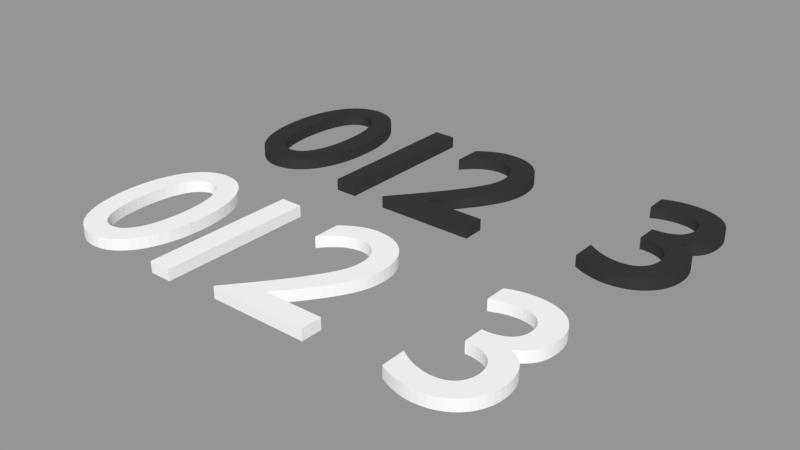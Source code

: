 # Source: 0123.blend  (saved by Blender 2.79.0; exported with 4.5.12 LTS)
import bpy
from mathutils import Matrix  # noqa: F401  (used for matrix-valued properties, if any)

bpy.ops.wm.read_factory_settings(use_empty=True)
scene = bpy.context.scene
scene.name = 'Scene'

# ---- collections
col_collection_1 = bpy.data.collections.new('Collection 1'); scene.collection.children.link(col_collection_1)

# ---- materials (node trees are filled in below, after node groups)
mat_material_003 = bpy.data.materials.new('Material.003')
mat_material_003.alpha_threshold = 0.0
mat_material_003.roughness = 0.5
mat_material_002 = bpy.data.materials.new('Material.002')
mat_material_002.alpha_threshold = 0.0
mat_material_002.roughness = 0.5
mat_material_001 = bpy.data.materials.new('Material.001')
mat_material_001.alpha_threshold = 0.0
mat_material_001.roughness = 0.5
mat_material_004 = bpy.data.materials.new('Material.004')
mat_material_004.alpha_threshold = 0.0
mat_material_004.roughness = 0.5
mat_material_000 = bpy.data.materials.new('Material.000')
mat_material_000.alpha_threshold = 0.0
mat_material_000.roughness = 0.5
mat_material_005 = bpy.data.materials.new('Material.005')
mat_material_005.alpha_threshold = 0.0
mat_material_005.roughness = 0.5
mat_material_006 = bpy.data.materials.new('Material.006')
mat_material_006.alpha_threshold = 0.0
mat_material_006.roughness = 0.5
mat_material_007 = bpy.data.materials.new('Material.007')
mat_material_007.alpha_threshold = 0.0
mat_material_007.roughness = 0.5

# ---- material node trees
mat_material_003.use_nodes = True; mat_material_003.node_tree.nodes.clear()
_N = mat_material_003.node_tree.nodes; _L = mat_material_003.node_tree.links
n0 = _N.new('ShaderNodeOutputMaterial'); n0.name = 'Material Output'; n0.location = (412, 300)
n1 = _N.new('ShaderNodeBsdfDiffuse'); n1.name = 'Diffuse BSDF'; n1.location = (-38, 472)
n1.inputs[0].default_value = (1.0, 1.0, 1.0, 1.0)
n2 = _N.new('ShaderNodeMixShader'); n2.name = 'Mix Shader'; n2.location = (192, 357)
n2.inputs[0].default_value = 0.1
n3 = _N.new('ShaderNodeBsdfAnisotropic'); n3.name = 'Glossy BSDF'; n3.location = (-35, 216)
n3.distribution = 'GGX'
n3.inputs[1].default_value = 0.4472
_L.new(n1.outputs[0], n2.inputs[1])
_L.new(n2.outputs[0], n0.inputs[0])
_L.new(n3.outputs[0], n2.inputs[2])
n0.is_active_output = True
mat_material_002.use_nodes = True; mat_material_002.node_tree.nodes.clear()
_N = mat_material_002.node_tree.nodes; _L = mat_material_002.node_tree.links
n0 = _N.new('ShaderNodeBsdfDiffuse'); n0.name = 'Diffuse BSDF'; n0.location = (-46, 471)
n0.inputs[0].default_value = (1.0, 1.0, 1.0, 1.0)
n1 = _N.new('ShaderNodeOutputMaterial'); n1.name = 'Material Output'; n1.location = (404, 236)
n2 = _N.new('ShaderNodeMixShader'); n2.name = 'Mix Shader'; n2.location = (184, 310)
n2.inputs[0].default_value = 0.1
n3 = _N.new('ShaderNodeBsdfAnisotropic'); n3.name = 'Glossy BSDF'; n3.location = (-43, 197)
n3.distribution = 'GGX'
n3.inputs[1].default_value = 0.4472
_L.new(n0.outputs[0], n2.inputs[1])
_L.new(n2.outputs[0], n1.inputs[0])
_L.new(n3.outputs[0], n2.inputs[2])
n1.is_active_output = True
mat_material_001.use_nodes = True; mat_material_001.node_tree.nodes.clear()
_N = mat_material_001.node_tree.nodes; _L = mat_material_001.node_tree.links
n0 = _N.new('ShaderNodeOutputMaterial'); n0.name = 'Material Output'; n0.location = (408, 300)
n1 = _N.new('ShaderNodeMixShader'); n1.name = 'Mix Shader'; n1.location = (188, 334)
n1.inputs[0].default_value = 0.1
n2 = _N.new('ShaderNodeBsdfDiffuse'); n2.name = 'Diffuse BSDF'; n2.location = (-42, 498)
n2.inputs[0].default_value = (1.0, 1.0, 1.0, 1.0)
n3 = _N.new('ShaderNodeBsdfAnisotropic'); n3.name = 'Glossy BSDF'; n3.location = (-37, 244)
n3.distribution = 'GGX'
n3.inputs[1].default_value = 0.4472
_L.new(n2.outputs[0], n1.inputs[1])
_L.new(n1.outputs[0], n0.inputs[0])
_L.new(n3.outputs[0], n1.inputs[2])
n0.is_active_output = True
mat_material_004.use_nodes = True; mat_material_004.node_tree.nodes.clear()
_N = mat_material_004.node_tree.nodes; _L = mat_material_004.node_tree.links
n0 = _N.new('ShaderNodeOutputMaterial'); n0.name = 'Material Output'; n0.location = (406, 252)
n1 = _N.new('ShaderNodeBsdfDiffuse'); n1.name = 'Diffuse BSDF'; n1.location = (-44, 439)
n1.inputs[0].default_value = (1.0, 1.0, 1.0, 1.0)
n2 = _N.new('ShaderNodeBsdfAnisotropic'); n2.name = 'Glossy BSDF'; n2.location = (-53, 163)
n2.distribution = 'GGX'
n2.inputs[1].default_value = 0.4472
n3 = _N.new('ShaderNodeMixShader'); n3.name = 'Mix Shader'; n3.location = (186, 292)
n3.inputs[0].default_value = 0.1
_L.new(n1.outputs[0], n3.inputs[1])
_L.new(n3.outputs[0], n0.inputs[0])
_L.new(n2.outputs[0], n3.inputs[2])
n0.is_active_output = True
mat_material_000.use_nodes = True; mat_material_000.node_tree.nodes.clear()
_N = mat_material_000.node_tree.nodes; _L = mat_material_000.node_tree.links
n0 = _N.new('ShaderNodeOutputMaterial'); n0.name = 'Material Output'; n0.location = (406, 252)
n1 = _N.new('ShaderNodeBsdfDiffuse'); n1.name = 'Diffuse BSDF'; n1.location = (-44, 439)
n1.inputs[0].default_value = (0.01298, 0.01298, 0.01298, 1.0)
n2 = _N.new('ShaderNodeBsdfAnisotropic'); n2.name = 'Glossy BSDF'; n2.location = (-53, 163)
n2.distribution = 'GGX'
n2.inputs[1].default_value = 0.4472
n3 = _N.new('ShaderNodeMixShader'); n3.name = 'Mix Shader'; n3.location = (186, 292)
n3.inputs[0].default_value = 0.1
_L.new(n1.outputs[0], n3.inputs[1])
_L.new(n3.outputs[0], n0.inputs[0])
_L.new(n2.outputs[0], n3.inputs[2])
n0.is_active_output = True
mat_material_005.use_nodes = True; mat_material_005.node_tree.nodes.clear()
_N = mat_material_005.node_tree.nodes; _L = mat_material_005.node_tree.links
n0 = _N.new('ShaderNodeOutputMaterial'); n0.name = 'Material Output'; n0.location = (404, 236)
n1 = _N.new('ShaderNodeMixShader'); n1.name = 'Mix Shader'; n1.location = (184, 310)
n1.inputs[0].default_value = 0.1
n2 = _N.new('ShaderNodeBsdfAnisotropic'); n2.name = 'Glossy BSDF'; n2.location = (-43, 197)
n2.distribution = 'GGX'
n2.inputs[1].default_value = 0.4472
n3 = _N.new('ShaderNodeBsdfDiffuse'); n3.name = 'Diffuse BSDF'; n3.location = (-46, 471)
n3.inputs[0].default_value = (0.01298, 0.01298, 0.01298, 1.0)
_L.new(n3.outputs[0], n1.inputs[1])
_L.new(n1.outputs[0], n0.inputs[0])
_L.new(n2.outputs[0], n1.inputs[2])
n0.is_active_output = True
mat_material_006.use_nodes = True; mat_material_006.node_tree.nodes.clear()
_N = mat_material_006.node_tree.nodes; _L = mat_material_006.node_tree.links
n0 = _N.new('ShaderNodeOutputMaterial'); n0.name = 'Material Output'; n0.location = (412, 300)
n1 = _N.new('ShaderNodeBsdfDiffuse'); n1.name = 'Diffuse BSDF'; n1.location = (-38, 472)
n1.inputs[0].default_value = (0.01298, 0.01298, 0.01298, 1.0)
n2 = _N.new('ShaderNodeMixShader'); n2.name = 'Mix Shader'; n2.location = (192, 357)
n2.inputs[0].default_value = 0.1
n3 = _N.new('ShaderNodeBsdfAnisotropic'); n3.name = 'Glossy BSDF'; n3.location = (-35, 216)
n3.distribution = 'GGX'
n3.inputs[1].default_value = 0.4472
_L.new(n1.outputs[0], n2.inputs[1])
_L.new(n2.outputs[0], n0.inputs[0])
_L.new(n3.outputs[0], n2.inputs[2])
n0.is_active_output = True
mat_material_007.use_nodes = True; mat_material_007.node_tree.nodes.clear()
_N = mat_material_007.node_tree.nodes; _L = mat_material_007.node_tree.links
n0 = _N.new('ShaderNodeOutputMaterial'); n0.name = 'Material Output'; n0.location = (408, 300)
n1 = _N.new('ShaderNodeMixShader'); n1.name = 'Mix Shader'; n1.location = (188, 334)
n1.inputs[0].default_value = 0.1
n2 = _N.new('ShaderNodeBsdfDiffuse'); n2.name = 'Diffuse BSDF'; n2.location = (-42, 498)
n2.inputs[0].default_value = (0.01298, 0.01298, 0.01298, 1.0)
n3 = _N.new('ShaderNodeBsdfAnisotropic'); n3.name = 'Glossy BSDF'; n3.location = (-37, 244)
n3.distribution = 'GGX'
n3.inputs[1].default_value = 0.4472
_L.new(n2.outputs[0], n1.inputs[1])
_L.new(n1.outputs[0], n0.inputs[0])
_L.new(n3.outputs[0], n1.inputs[2])
n0.is_active_output = True

# ---- meshes
me_cutext_002 = bpy.data.meshes.new('CUText.002')
me_cutext_002.from_pydata([(-0.1895, 0.2311, 0.025), (-0.178, 0.2361, 0.025), (-0.1671, 0.2406, 0.025), (-0.1567, 0.2445, 0.025), (-0.1467, 0.248, 0.025), (-0.1371, 0.251, 0.025), (-0.1277, 0.2535, 0.025), (-0.1185, 0.2556, 0.025), (-0.1095, 0.2573, 0.025), (-0.1006, 0.2586, 0.025), (-0.09163, 0.2594, 0.025), (-0.08261, 0.26, 0.025), (-0.07346, 0.2601, 0.025), (-0.05601, 0.2593, 0.025), (-0.03972, 0.257, 0.025), (-0.02464, 0.2531, 0.025), (-0.01086, 0.2477, 0.025), (0.001554, 0.2409, 0.025), (0.01254, 0.2328, 0.025), (0.02203, 0.2233, 0.025), (0.02995, 0.2126, 0.025), (0.03623, 0.2007, 0.025), (0.0408, 0.1876, 0.025), (0.0436, 0.1734, 0.025), (0.04454, 0.1581, 0.025), (0.04361, 0.1432, 0.025), (0.04079, 0.1293, 0.025), (0.03611, 0.1165, 0.025), (0.02954, 0.1049, 0.025), (0.02111, 0.09453, 0.025), (0.01079, 0.08539, 0.025), (-0.001395, 0.07754, 0.025), (-0.01546, 0.07103, 0.025), (-0.03139, 0.06589, 0.025), (-0.04921, 0.06216, 0.025), (-0.06889, 0.0599, 0.025), (-0.09046, 0.05914, 0.025), (-0.09046, -0.03086, 0.025), (-0.06721, -0.03078, 0.025), (-0.04596, -0.03292, 0.025), (-0.02672, -0.03715, 0.025), (-0.009494, -0.04331, 0.025), (0.005721, -0.05126, 0.025), (0.01892, -0.06086, 0.025), (0.03009, -0.07196, 0.025), (0.03925, -0.08442, 0.025), (0.04637, -0.09808, 0.025), (0.05146, -0.1128, 0.025), (0.05452, -0.1285, 0.025), (0.05554, -0.1449, 0.025), (0.05466, -0.1609, 0.025), (0.05205, -0.1759, 0.025), (0.04778, -0.1897, 0.025), (0.04191, -0.2025, 0.025), (0.03452, -0.2139, 0.025), (0.02567, -0.2241, 0.025), (0.01542, -0.2329, 0.025), (0.003839, -0.2403, 0.025), (-0.009004, -0.2461, 0.025), (-0.02305, -0.2504, 0.025), (-0.03822, -0.253, 0.025), (-0.05446, -0.2539, 0.025), (-0.06696, -0.2535, 0.025), (-0.07947, -0.2524, 0.025), (-0.09199, -0.2507, 0.025), (-0.1045, -0.2482, 0.025), (-0.1171, -0.2449, 0.025), (-0.1297, -0.241, 0.025), (-0.1424, -0.2363, 0.025), (-0.155, -0.2309, 0.025), (-0.1678, -0.2248, 0.025), (-0.1806, -0.2179, 0.025), (-0.1935, -0.2102, 0.025), (-0.2065, -0.2019, 0.025), (-0.2065, -0.3079, 0.025), (-0.1942, -0.3139, 0.025), (-0.182, -0.3194, 0.025), (-0.1697, -0.3245, 0.025), (-0.1575, -0.3291, 0.025), (-0.1454, -0.3332, 0.025), (-0.1332, -0.3367, 0.025), (-0.1211, -0.3398, 0.025), (-0.109, -0.3423, 0.025), (-0.09705, -0.3443, 0.025), (-0.08511, -0.3457, 0.025), (-0.07325, -0.3466, 0.025), (-0.06146, -0.3469, 0.025), (-0.03076, -0.3451, 0.025), (-0.001781, -0.34, 0.025), (0.02529, -0.3317, 0.025), (0.05028, -0.3203, 0.025), (0.07301, -0.3061, 0.025), (0.09329, -0.2891, 0.025), (0.111, -0.2696, 0.025), (0.1258, -0.2478, 0.025), (0.1377, -0.2237, 0.025), (0.1464, -0.1976, 0.025), (0.1517, -0.1696, 0.025), (0.1535, -0.1399, 0.025), (0.1529, -0.1224, 0.025), (0.151, -0.105, 0.025), (0.1478, -0.08797, 0.025), (0.1432, -0.07142, 0.025), (0.1373, -0.05553, 0.025), (0.13, -0.04049, 0.025), (0.1213, -0.02647, 0.025), (0.1112, -0.01364, 0.025), (0.09954, -0.002192, 0.025), (0.08641, 0.007706, 0.025), (0.07176, 0.01587, 0.025), (0.05554, 0.02214, 0.025), (0.07028, 0.03084, 0.025), (0.08352, 0.04, 0.025), (0.09529, 0.0497, 0.025), (0.1057, 0.06003, 0.025), (0.1146, 0.07106, 0.025), (0.1223, 0.08289, 0.025), (0.1287, 0.09559, 0.025), (0.1338, 0.1092, 0.025), (0.1377, 0.1239, 0.025), (0.1404, 0.1398, 0.025), (0.142, 0.1568, 0.025), (0.1425, 0.1751, 0.025), (0.1409, 0.2013, 0.025), (0.1361, 0.2258, 0.025), (0.1283, 0.2485, 0.025), (0.1175, 0.2693, 0.025), (0.104, 0.288, 0.025), (0.08779, 0.3046, 0.025), (0.06904, 0.319, 0.025), (0.04788, 0.331, 0.025), (0.02442, 0.3405, 0.025), (-0.001207, 0.3475, 0.025), (-0.02887, 0.3517, 0.025), (-0.05846, 0.3531, 0.025), (-0.07097, 0.3529, 0.025), (-0.08302, 0.3524, 0.025), (-0.09468, 0.3514, 0.025), (-0.106, 0.3501, 0.025), (-0.117, 0.3483, 0.025), (-0.1277, 0.3461, 0.025), (-0.1382, 0.3436, 0.025), (-0.1486, 0.3405, 0.025), (-0.1589, 0.3371, 0.025), (-0.1691, 0.3332, 0.025), (-0.1792, 0.3289, 0.025), (-0.1895, 0.3241, 0.025), (-0.1895, 0.2311, -0.025), (-0.178, 0.2361, -0.025), (-0.1671, 0.2406, -0.025), (-0.1567, 0.2445, -0.025), (-0.1467, 0.248, -0.025), (-0.1371, 0.251, -0.025), (-0.1277, 0.2535, -0.025), (-0.1185, 0.2556, -0.025), (-0.1095, 0.2573, -0.025), (-0.1006, 0.2586, -0.025), (-0.09163, 0.2594, -0.025), (-0.08261, 0.26, -0.025), (-0.07346, 0.2601, -0.025), (-0.05601, 0.2593, -0.025), (-0.03972, 0.257, -0.025), (-0.02464, 0.2531, -0.025), (-0.01086, 0.2477, -0.025), (0.001554, 0.2409, -0.025), (0.01254, 0.2328, -0.025), (0.02203, 0.2233, -0.025), (0.02995, 0.2126, -0.025), (0.03623, 0.2007, -0.025), (0.0408, 0.1876, -0.025), (0.0436, 0.1734, -0.025), (0.04454, 0.1581, -0.025), (0.04361, 0.1432, -0.025), (0.04079, 0.1293, -0.025), (0.03611, 0.1165, -0.025), (0.02954, 0.1049, -0.025), (0.02111, 0.09453, -0.025), (0.01079, 0.08539, -0.025), (-0.001395, 0.07754, -0.025), (-0.01546, 0.07103, -0.025), (-0.03139, 0.06589, -0.025), (-0.04921, 0.06216, -0.025), (-0.06889, 0.0599, -0.025), (-0.09046, 0.05914, -0.025), (-0.09046, -0.03086, -0.025), (-0.06721, -0.03078, -0.025), (-0.04596, -0.03292, -0.025), (-0.02672, -0.03715, -0.025), (-0.009494, -0.04331, -0.025), (0.005721, -0.05126, -0.025), (0.01892, -0.06086, -0.025), (0.03009, -0.07196, -0.025), (0.03925, -0.08442, -0.025), (0.04637, -0.09808, -0.025), (0.05146, -0.1128, -0.025), (0.05452, -0.1285, -0.025), (0.05554, -0.1449, -0.025), (0.05466, -0.1609, -0.025), (0.05205, -0.1759, -0.025), (0.04778, -0.1897, -0.025), (0.04191, -0.2025, -0.025), (0.03452, -0.2139, -0.025), (0.02567, -0.2241, -0.025), (0.01542, -0.2329, -0.025), (0.003839, -0.2403, -0.025), (-0.009004, -0.2461, -0.025), (-0.02305, -0.2504, -0.025), (-0.03822, -0.253, -0.025), (-0.05446, -0.2539, -0.025), (-0.06696, -0.2535, -0.025), (-0.07947, -0.2524, -0.025), (-0.09199, -0.2507, -0.025), (-0.1045, -0.2482, -0.025), (-0.1171, -0.2449, -0.025), (-0.1297, -0.241, -0.025), (-0.1424, -0.2363, -0.025), (-0.155, -0.2309, -0.025), (-0.1678, -0.2248, -0.025), (-0.1806, -0.2179, -0.025), (-0.1935, -0.2102, -0.025), (-0.2065, -0.2019, -0.025), (-0.2065, -0.3079, -0.025), (-0.1942, -0.3139, -0.025), (-0.182, -0.3194, -0.025), (-0.1697, -0.3245, -0.025), (-0.1575, -0.3291, -0.025), (-0.1454, -0.3332, -0.025), (-0.1332, -0.3367, -0.025), (-0.1211, -0.3398, -0.025), (-0.109, -0.3423, -0.025), (-0.09705, -0.3443, -0.025), (-0.08511, -0.3457, -0.025), (-0.07325, -0.3466, -0.025), (-0.06146, -0.3469, -0.025), (-0.03076, -0.3451, -0.025), (-0.001781, -0.34, -0.025), (0.02529, -0.3317, -0.025), (0.05028, -0.3203, -0.025), (0.07301, -0.3061, -0.025), (0.09329, -0.2891, -0.025), (0.111, -0.2696, -0.025), (0.1258, -0.2478, -0.025), (0.1377, -0.2237, -0.025), (0.1464, -0.1976, -0.025), (0.1517, -0.1696, -0.025), (0.1535, -0.1399, -0.025), (0.1529, -0.1224, -0.025), (0.151, -0.105, -0.025), (0.1478, -0.08797, -0.025), (0.1432, -0.07142, -0.025), (0.1373, -0.05553, -0.025), (0.13, -0.04049, -0.025), (0.1213, -0.02647, -0.025), (0.1112, -0.01364, -0.025), (0.09954, -0.002192, -0.025), (0.08641, 0.007706, -0.025), (0.07176, 0.01587, -0.025), (0.05554, 0.02214, -0.025), (0.07028, 0.03084, -0.025), (0.08352, 0.04, -0.025), (0.09529, 0.0497, -0.025), (0.1057, 0.06003, -0.025), (0.1146, 0.07106, -0.025), (0.1223, 0.08289, -0.025), (0.1287, 0.09559, -0.025), (0.1338, 0.1092, -0.025), (0.1377, 0.1239, -0.025), (0.1404, 0.1398, -0.025), (0.142, 0.1568, -0.025), (0.1425, 0.1751, -0.025), (0.1409, 0.2013, -0.025), (0.1361, 0.2258, -0.025), (0.1283, 0.2485, -0.025), (0.1175, 0.2693, -0.025), (0.104, 0.288, -0.025), (0.08779, 0.3046, -0.025), (0.06904, 0.319, -0.025), (0.04788, 0.331, -0.025), (0.02442, 0.3405, -0.025), (-0.001207, 0.3475, -0.025), (-0.02887, 0.3517, -0.025), (-0.05846, 0.3531, -0.025), (-0.07097, 0.3529, -0.025), (-0.08302, 0.3524, -0.025), (-0.09468, 0.3514, -0.025), (-0.106, 0.3501, -0.025), (-0.117, 0.3483, -0.025), (-0.1277, 0.3461, -0.025), (-0.1382, 0.3436, -0.025), (-0.1486, 0.3405, -0.025), (-0.1589, 0.3371, -0.025), (-0.1691, 0.3332, -0.025), (-0.1792, 0.3289, -0.025), (-0.1895, 0.3241, -0.025)], [], [(135, 133, 134), (136, 133, 135), (137, 133, 136), (137, 132, 133), (138, 132, 137), (139, 132, 138), (140, 132, 139), (140, 131, 132), (141, 131, 140), (142, 131, 141), (143, 131, 142), (143, 130, 131), (144, 130, 143), (145, 130, 144), (145, 129, 130), (146, 129, 145), (0, 1, 146), (1, 2, 146), (2, 3, 146), (3, 4, 146), (4, 129, 146), (4, 5, 129), (5, 6, 129), (6, 128, 129), (6, 7, 128), (7, 8, 128), (8, 127, 128), (8, 9, 127), (9, 10, 127), (10, 11, 127), (11, 126, 127), (11, 12, 126), (12, 13, 126), (13, 125, 126), (14, 125, 13), (15, 125, 14), (16, 125, 15), (16, 124, 125), (17, 124, 16), (18, 124, 17), (19, 124, 18), (19, 123, 124), (20, 123, 19), (21, 123, 20), (21, 122, 123), (22, 122, 21), (23, 122, 22), (23, 121, 122), (24, 121, 23), (25, 121, 24), (25, 120, 121), (26, 120, 25), (26, 119, 120), (27, 119, 26), (27, 118, 119), (28, 118, 27), (28, 117, 118), (29, 117, 28), (29, 116, 117), (30, 116, 29), (31, 116, 30), (31, 115, 116), (32, 115, 31), (32, 114, 115), (33, 114, 32), (34, 114, 33), (35, 114, 34), (35, 113, 114), (36, 113, 35), (37, 113, 36), (37, 112, 113), (37, 111, 112), (37, 110, 111), (37, 109, 110), (37, 108, 109), (37, 107, 108), (37, 106, 107), (37, 105, 106), (37, 38, 105), (38, 104, 105), (39, 104, 38), (40, 104, 39), (41, 104, 40), (41, 103, 104), (42, 103, 41), (43, 103, 42), (43, 102, 103), (44, 102, 43), (44, 101, 102), (45, 101, 44), (46, 101, 45), (46, 100, 101), (47, 100, 46), (47, 99, 100), (48, 99, 47), (48, 98, 99), (49, 98, 48), (49, 97, 98), (50, 97, 49), (51, 97, 50), (51, 96, 97), (52, 96, 51), (53, 96, 52), (53, 95, 96), (74, 72, 73), (54, 95, 53), (74, 71, 72), (55, 95, 54), (74, 70, 71), (55, 94, 95), (56, 94, 55), (74, 69, 70), (74, 68, 69), (57, 94, 56), (74, 67, 68), (58, 94, 57), (74, 66, 67), (74, 65, 66), (59, 94, 58), (59, 93, 94), (74, 64, 65), (60, 93, 59), (74, 63, 64), (74, 62, 63), (61, 93, 60), (74, 61, 62), (74, 93, 61), (74, 92, 93), (74, 91, 92), (74, 90, 91), (75, 90, 74), (76, 90, 75), (77, 90, 76), (77, 89, 90), (78, 89, 77), (79, 89, 78), (79, 88, 89), (80, 88, 79), (81, 88, 80), (82, 88, 81), (82, 87, 88), (83, 87, 82), (84, 87, 83), (84, 86, 87), (85, 86, 84), (282, 281, 280), (283, 282, 280), (284, 283, 280), (284, 280, 279), (285, 284, 279), (286, 285, 279), (287, 286, 279), (287, 279, 278), (288, 287, 278), (289, 288, 278), (290, 289, 278), (290, 278, 277), (291, 290, 277), (292, 291, 277), (292, 277, 276), (293, 292, 276), (147, 293, 148), (148, 293, 149), (149, 293, 150), (150, 293, 151), (151, 293, 276), (151, 276, 152), (152, 276, 153), (153, 276, 275), (153, 275, 154), (154, 275, 155), (155, 275, 274), (155, 274, 156), (156, 274, 157), (157, 274, 158), (158, 274, 273), (158, 273, 159), (159, 273, 160), (160, 273, 272), (161, 160, 272), (162, 161, 272), (163, 162, 272), (163, 272, 271), (164, 163, 271), (165, 164, 271), (166, 165, 271), (166, 271, 270), (167, 166, 270), (168, 167, 270), (168, 270, 269), (169, 168, 269), (170, 169, 269), (170, 269, 268), (171, 170, 268), (172, 171, 268), (172, 268, 267), (173, 172, 267), (173, 267, 266), (174, 173, 266), (174, 266, 265), (175, 174, 265), (175, 265, 264), (176, 175, 264), (176, 264, 263), (177, 176, 263), (178, 177, 263), (178, 263, 262), (179, 178, 262), (179, 262, 261), (180, 179, 261), (181, 180, 261), (182, 181, 261), (182, 261, 260), (183, 182, 260), (184, 183, 260), (184, 260, 259), (184, 259, 258), (184, 258, 257), (184, 257, 256), (184, 256, 255), (184, 255, 254), (184, 254, 253), (184, 253, 252), (184, 252, 185), (185, 252, 251), (186, 185, 251), (187, 186, 251), (188, 187, 251), (188, 251, 250), (189, 188, 250), (190, 189, 250), (190, 250, 249), (191, 190, 249), (191, 249, 248), (192, 191, 248), (193, 192, 248), (193, 248, 247), (194, 193, 247), (194, 247, 246), (195, 194, 246), (195, 246, 245), (196, 195, 245), (196, 245, 244), (197, 196, 244), (198, 197, 244), (198, 244, 243), (199, 198, 243), (200, 199, 243), (200, 243, 242), (221, 220, 219), (201, 200, 242), (221, 219, 218), (202, 201, 242), (221, 218, 217), (202, 242, 241), (203, 202, 241), (221, 217, 216), (221, 216, 215), (204, 203, 241), (221, 215, 214), (205, 204, 241), (221, 214, 213), (221, 213, 212), (206, 205, 241), (206, 241, 240), (221, 212, 211), (207, 206, 240), (221, 211, 210), (221, 210, 209), (208, 207, 240), (221, 209, 208), (221, 208, 240), (221, 240, 239), (221, 239, 238), (221, 238, 237), (222, 221, 237), (223, 222, 237), (224, 223, 237), (224, 237, 236), (225, 224, 236), (226, 225, 236), (226, 236, 235), (227, 226, 235), (228, 227, 235), (229, 228, 235), (229, 235, 234), (230, 229, 234), (231, 230, 234), (231, 234, 233), (232, 231, 233), (52, 51, 198, 199), (25, 24, 171, 172), (73, 72, 219, 220), (29, 28, 175, 176), (77, 76, 223, 224), (60, 59, 206, 207), (144, 143, 290, 291), (84, 83, 230, 231), (41, 40, 187, 188), (118, 117, 264, 265), (45, 44, 191, 192), (129, 128, 275, 276), (69, 68, 215, 216), (98, 97, 244, 245), (9, 8, 155, 156), (64, 63, 210, 211), (13, 12, 159, 160), (140, 139, 286, 287), (80, 79, 226, 227), (37, 36, 183, 184), (65, 64, 211, 212), (24, 23, 170, 171), (5, 4, 151, 152), (88, 87, 234, 235), (20, 19, 166, 167), (114, 113, 260, 261), (136, 135, 282, 283), (92, 91, 238, 239), (33, 32, 179, 180), (111, 110, 257, 258), (126, 125, 272, 273), (53, 52, 199, 200), (107, 106, 253, 254), (28, 27, 174, 175), (122, 121, 268, 269), (1, 0, 147, 148), (103, 102, 249, 250), (72, 71, 218, 219), (42, 41, 188, 189), (76, 75, 222, 223), (49, 48, 195, 196), (32, 31, 178, 179), (143, 142, 289, 290), (87, 86, 233, 234), (46, 45, 192, 193), (128, 127, 274, 275), (12, 11, 158, 159), (83, 82, 229, 230), (68, 67, 214, 215), (57, 56, 203, 204), (119, 118, 265, 266), (38, 37, 184, 185), (132, 131, 278, 279), (61, 60, 207, 208), (99, 98, 245, 246), (139, 138, 285, 286), (91, 90, 237, 238), (16, 15, 162, 163), (23, 22, 169, 170), (34, 33, 180, 181), (19, 18, 165, 166), (8, 7, 154, 155), (135, 134, 281, 282), (95, 94, 241, 242), (54, 53, 200, 201), (104, 103, 250, 251), (115, 114, 261, 262), (4, 3, 150, 151), (75, 74, 221, 222), (108, 107, 254, 255), (27, 26, 173, 174), (127, 126, 273, 274), (123, 122, 269, 270), (50, 49, 196, 197), (100, 99, 246, 247), (86, 85, 232, 233), (43, 42, 189, 190), (79, 78, 225, 226), (31, 30, 177, 178), (146, 145, 292, 293), (0, 146, 293, 147), (58, 57, 204, 205), (11, 10, 157, 158), (62, 61, 208, 209), (71, 70, 217, 218), (96, 95, 242, 243), (47, 46, 193, 194), (131, 130, 277, 278), (67, 66, 213, 214), (116, 115, 262, 263), (22, 21, 168, 169), (15, 14, 161, 162), (82, 81, 228, 229), (39, 38, 185, 186), (142, 141, 288, 289), (94, 93, 240, 241), (35, 34, 181, 182), (112, 111, 258, 259), (7, 6, 153, 154), (138, 137, 284, 285), (90, 89, 236, 237), (105, 104, 251, 252), (18, 17, 164, 165), (3, 2, 149, 150), (134, 133, 280, 281), (109, 108, 255, 256), (120, 119, 266, 267), (55, 54, 201, 202), (26, 25, 172, 173), (124, 123, 270, 271), (78, 77, 224, 225), (51, 50, 197, 198), (101, 100, 247, 248), (30, 29, 176, 177), (44, 43, 190, 191), (74, 73, 220, 221), (59, 58, 205, 206), (70, 69, 216, 217), (145, 144, 291, 292), (85, 84, 231, 232), (130, 129, 276, 277), (97, 96, 243, 244), (10, 9, 156, 157), (48, 47, 194, 195), (117, 116, 263, 264), (14, 13, 160, 161), (63, 62, 209, 210), (81, 80, 227, 228), (40, 39, 186, 187), (21, 20, 167, 168), (6, 5, 152, 153), (36, 35, 182, 183), (66, 65, 212, 213), (113, 112, 259, 260), (141, 140, 287, 288), (89, 88, 235, 236), (110, 109, 256, 257), (137, 136, 283, 284), (93, 92, 239, 240), (106, 105, 252, 253), (17, 16, 163, 164), (121, 120, 267, 268), (2, 1, 148, 149), (133, 132, 279, 280), (56, 55, 202, 203), (102, 101, 248, 249), (125, 124, 271, 272)])
me_cutext_002.materials.append(mat_material_003)
me_cutext_002.use_remesh_preserve_volume = False
me_cutext_002.use_remesh_preserve_attributes = False
me_cutext_002.use_mirror_vertex_groups = False
me_cutext_002.update()
me_cutext_003 = bpy.data.meshes.new('CUText.003')
me_cutext_003.from_pydata([(0.2055, -0.2252, 0.025), (-0.05551, -0.2252, 0.025), (-0.01941, -0.1817, 0.025), (0.01297, -0.1415, 0.025), (0.04174, -0.1043, 0.025), (0.06701, -0.06958, 0.025), (0.08888, -0.03708, 0.025), (0.1075, -0.006419, 0.025), (0.1229, 0.02279, 0.025), (0.1353, 0.05091, 0.025), (0.1447, 0.0783, 0.025), (0.1513, 0.1053, 0.025), (0.1552, 0.1324, 0.025), (0.1565, 0.1598, 0.025), (0.1547, 0.1905, 0.025), (0.1496, 0.2194, 0.025), (0.1413, 0.2463, 0.025), (0.1299, 0.2711, 0.025), (0.1156, 0.2935, 0.025), (0.09861, 0.3136, 0.025), (0.07904, 0.331, 0.025), (0.05708, 0.3456, 0.025), (0.03288, 0.3573, 0.025), (0.006602, 0.3658, 0.025), (-0.02158, 0.371, 0.025), (-0.05151, 0.3728, 0.025), (-0.06518, 0.3724, 0.025), (-0.07872, 0.3711, 0.025), (-0.09214, 0.3689, 0.025), (-0.1055, 0.3658, 0.025), (-0.1188, 0.3617, 0.025), (-0.132, 0.3568, 0.025), (-0.1453, 0.351, 0.025), (-0.1586, 0.3442, 0.025), (-0.1719, 0.3366, 0.025), (-0.1853, 0.3279, 0.025), (-0.1988, 0.3184, 0.025), (-0.2125, 0.3078, 0.025), (-0.2125, 0.1848, 0.025), (-0.1989, 0.2013, 0.025), (-0.1854, 0.216, 0.025), (-0.1721, 0.2287, 0.025), (-0.159, 0.2398, 0.025), (-0.1461, 0.2492, 0.025), (-0.1333, 0.2571, 0.025), (-0.1206, 0.2635, 0.025), (-0.108, 0.2685, 0.025), (-0.09551, 0.2723, 0.025), (-0.08312, 0.2749, 0.025), (-0.07079, 0.2764, 0.025), (-0.05851, 0.2768, 0.025), (-0.04214, 0.2757, 0.025), (-0.02658, 0.2726, 0.025), (-0.01197, 0.2674, 0.025), (0.001598, 0.2603, 0.025), (0.014, 0.2515, 0.025), (0.02511, 0.241, 0.025), (0.03483, 0.2289, 0.025), (0.04304, 0.2153, 0.025), (0.04963, 0.2005, 0.025), (0.05447, 0.1844, 0.025), (0.05746, 0.1671, 0.025), (0.05849, 0.1488, 0.025), (0.05815, 0.135, 0.025), (0.05715, 0.122, 0.025), (0.05549, 0.1097, 0.025), (0.05315, 0.09787, 0.025), (0.05015, 0.08638, 0.025), (0.04649, 0.07508, 0.025), (0.04215, 0.06383, 0.025), (0.03715, 0.05246, 0.025), (0.03149, 0.04083, 0.025), (0.02515, 0.02878, 0.025), (0.01815, 0.01617, 0.025), (0.01049, 0.002831, 0.025), (-0.004928, -0.02241, 0.025), (-0.022, -0.04848, 0.025), (-0.04047, -0.0752, 0.025), (-0.06007, -0.1024, 0.025), (-0.08055, -0.1297, 0.025), (-0.1016, -0.1572, 0.025), (-0.1231, -0.1844, 0.025), (-0.1446, -0.2113, 0.025), (-0.166, -0.2376, 0.025), (-0.1869, -0.2632, 0.025), (-0.2072, -0.2878, 0.025), (-0.2265, -0.3112, 0.025), (-0.2265, -0.3182, 0.025), (0.2055, -0.3182, 0.025), (0.2055, -0.2252, -0.025), (-0.05551, -0.2252, -0.025), (-0.01941, -0.1817, -0.025), (0.01297, -0.1415, -0.025), (0.04174, -0.1043, -0.025), (0.06701, -0.06958, -0.025), (0.08888, -0.03708, -0.025), (0.1075, -0.006419, -0.025), (0.1229, 0.02279, -0.025), (0.1353, 0.05091, -0.025), (0.1447, 0.0783, -0.025), (0.1513, 0.1053, -0.025), (0.1552, 0.1324, -0.025), (0.1565, 0.1598, -0.025), (0.1547, 0.1905, -0.025), (0.1496, 0.2194, -0.025), (0.1413, 0.2463, -0.025), (0.1299, 0.2711, -0.025), (0.1156, 0.2935, -0.025), (0.09861, 0.3136, -0.025), (0.07904, 0.331, -0.025), (0.05708, 0.3456, -0.025), (0.03288, 0.3573, -0.025), (0.006602, 0.3658, -0.025), (-0.02158, 0.371, -0.025), (-0.05151, 0.3728, -0.025), (-0.06518, 0.3724, -0.025), (-0.07872, 0.3711, -0.025), (-0.09214, 0.3689, -0.025), (-0.1055, 0.3658, -0.025), (-0.1188, 0.3617, -0.025), (-0.132, 0.3568, -0.025), (-0.1453, 0.351, -0.025), (-0.1586, 0.3442, -0.025), (-0.1719, 0.3366, -0.025), (-0.1853, 0.3279, -0.025), (-0.1988, 0.3184, -0.025), (-0.2125, 0.3078, -0.025), (-0.2125, 0.1848, -0.025), (-0.1989, 0.2013, -0.025), (-0.1854, 0.216, -0.025), (-0.1721, 0.2287, -0.025), (-0.159, 0.2398, -0.025), (-0.1461, 0.2492, -0.025), (-0.1333, 0.2571, -0.025), (-0.1206, 0.2635, -0.025), (-0.108, 0.2685, -0.025), (-0.09551, 0.2723, -0.025), (-0.08312, 0.2749, -0.025), (-0.07079, 0.2764, -0.025), (-0.05851, 0.2768, -0.025), (-0.04214, 0.2757, -0.025), (-0.02658, 0.2726, -0.025), (-0.01197, 0.2674, -0.025), (0.001598, 0.2603, -0.025), (0.014, 0.2515, -0.025), (0.02511, 0.241, -0.025), (0.03483, 0.2289, -0.025), (0.04304, 0.2153, -0.025), (0.04963, 0.2005, -0.025), (0.05447, 0.1844, -0.025), (0.05746, 0.1671, -0.025), (0.05849, 0.1488, -0.025), (0.05815, 0.135, -0.025), (0.05715, 0.122, -0.025), (0.05549, 0.1097, -0.025), (0.05315, 0.09787, -0.025), (0.05015, 0.08638, -0.025), (0.04649, 0.07508, -0.025), (0.04215, 0.06383, -0.025), (0.03715, 0.05246, -0.025), (0.03149, 0.04083, -0.025), (0.02515, 0.02878, -0.025), (0.01815, 0.01617, -0.025), (0.01049, 0.002831, -0.025), (-0.004928, -0.02241, -0.025), (-0.022, -0.04848, -0.025), (-0.04047, -0.0752, -0.025), (-0.06007, -0.1024, -0.025), (-0.08055, -0.1297, -0.025), (-0.1016, -0.1572, -0.025), (-0.1231, -0.1844, -0.025), (-0.1446, -0.2113, -0.025), (-0.166, -0.2376, -0.025), (-0.1869, -0.2632, -0.025), (-0.2072, -0.2878, -0.025), (-0.2265, -0.3112, -0.025), (-0.2265, -0.3182, -0.025), (0.2055, -0.3182, -0.025)], [], [(26, 24, 25), (27, 24, 26), (28, 24, 27), (28, 23, 24), (29, 23, 28), (29, 22, 23), (30, 22, 29), (31, 22, 30), (31, 21, 22), (32, 21, 31), (33, 21, 32), (33, 20, 21), (34, 20, 33), (35, 20, 34), (35, 19, 20), (36, 19, 35), (37, 19, 36), (37, 18, 19), (38, 39, 37), (39, 40, 37), (40, 41, 37), (41, 42, 37), (42, 43, 37), (43, 44, 37), (44, 45, 37), (45, 46, 37), (46, 47, 37), (47, 48, 37), (48, 49, 37), (49, 18, 37), (49, 50, 18), (50, 17, 18), (51, 17, 50), (52, 17, 51), (53, 17, 52), (53, 16, 17), (54, 16, 53), (55, 16, 54), (56, 16, 55), (56, 15, 16), (57, 15, 56), (58, 15, 57), (58, 14, 15), (59, 14, 58), (60, 14, 59), (60, 13, 14), (61, 13, 60), (62, 13, 61), (62, 12, 13), (63, 12, 62), (64, 12, 63), (64, 11, 12), (65, 11, 64), (66, 11, 65), (66, 10, 11), (67, 10, 66), (68, 10, 67), (68, 9, 10), (69, 9, 68), (70, 9, 69), (71, 9, 70), (71, 8, 9), (72, 8, 71), (73, 8, 72), (73, 7, 8), (74, 7, 73), (75, 7, 74), (75, 6, 7), (76, 6, 75), (76, 5, 6), (77, 5, 76), (77, 4, 5), (78, 4, 77), (79, 4, 78), (79, 3, 4), (80, 3, 79), (80, 2, 3), (81, 2, 80), (81, 1, 2), (82, 1, 81), (83, 1, 82), (83, 0, 1), (83, 88, 0), (84, 88, 83), (85, 88, 84), (86, 88, 85), (87, 88, 86), (115, 114, 113), (116, 115, 113), (117, 116, 113), (117, 113, 112), (118, 117, 112), (118, 112, 111), (119, 118, 111), (120, 119, 111), (120, 111, 110), (121, 120, 110), (122, 121, 110), (122, 110, 109), (123, 122, 109), (124, 123, 109), (124, 109, 108), (125, 124, 108), (126, 125, 108), (126, 108, 107), (127, 126, 128), (128, 126, 129), (129, 126, 130), (130, 126, 131), (131, 126, 132), (132, 126, 133), (133, 126, 134), (134, 126, 135), (135, 126, 136), (136, 126, 137), (137, 126, 138), (138, 126, 107), (138, 107, 139), (139, 107, 106), (140, 139, 106), (141, 140, 106), (142, 141, 106), (142, 106, 105), (143, 142, 105), (144, 143, 105), (145, 144, 105), (145, 105, 104), (146, 145, 104), (147, 146, 104), (147, 104, 103), (148, 147, 103), (149, 148, 103), (149, 103, 102), (150, 149, 102), (151, 150, 102), (151, 102, 101), (152, 151, 101), (153, 152, 101), (153, 101, 100), (154, 153, 100), (155, 154, 100), (155, 100, 99), (156, 155, 99), (157, 156, 99), (157, 99, 98), (158, 157, 98), (159, 158, 98), (160, 159, 98), (160, 98, 97), (161, 160, 97), (162, 161, 97), (162, 97, 96), (163, 162, 96), (164, 163, 96), (164, 96, 95), (165, 164, 95), (165, 95, 94), (166, 165, 94), (166, 94, 93), (167, 166, 93), (168, 167, 93), (168, 93, 92), (169, 168, 92), (169, 92, 91), (170, 169, 91), (170, 91, 90), (171, 170, 90), (172, 171, 90), (172, 90, 89), (172, 89, 177), (173, 172, 177), (174, 173, 177), (175, 174, 177), (176, 175, 177), (26, 25, 114, 115), (13, 12, 101, 102), (67, 66, 155, 156), (63, 62, 151, 152), (15, 14, 103, 104), (52, 51, 140, 141), (37, 36, 125, 126), (30, 29, 118, 119), (50, 49, 138, 139), (21, 20, 109, 110), (39, 38, 127, 128), (78, 77, 166, 167), (44, 43, 132, 133), (23, 22, 111, 112), (81, 80, 169, 170), (5, 4, 93, 94), (72, 71, 160, 161), (42, 41, 130, 131), (35, 34, 123, 124), (32, 31, 120, 121), (7, 6, 95, 96), (74, 73, 162, 163), (60, 59, 148, 149), (86, 85, 174, 175), (65, 64, 153, 154), (19, 18, 107, 108), (76, 75, 164, 165), (58, 57, 146, 147), (46, 45, 134, 135), (12, 11, 100, 101), (3, 2, 91, 92), (70, 69, 158, 159), (10, 9, 98, 99), (33, 32, 121, 122), (62, 61, 150, 151), (84, 83, 172, 173), (17, 16, 105, 106), (48, 47, 136, 137), (27, 26, 115, 116), (14, 13, 102, 103), (53, 52, 141, 142), (1, 0, 89, 90), (68, 67, 156, 157), (38, 37, 126, 127), (75, 74, 163, 164), (55, 54, 143, 144), (64, 63, 152, 153), (22, 21, 110, 111), (25, 24, 113, 114), (16, 15, 104, 105), (51, 50, 139, 140), (40, 39, 128, 129), (6, 5, 94, 95), (80, 79, 168, 169), (29, 28, 117, 118), (43, 42, 131, 132), (24, 23, 112, 113), (82, 81, 170, 171), (36, 35, 124, 125), (31, 30, 119, 120), (0, 88, 177, 89), (73, 72, 161, 162), (49, 48, 137, 138), (34, 33, 122, 123), (79, 78, 167, 168), (8, 7, 96, 97), (59, 58, 147, 148), (66, 65, 154, 155), (20, 19, 108, 109), (11, 10, 99, 100), (77, 76, 165, 166), (18, 17, 106, 107), (41, 40, 129, 130), (88, 87, 176, 177), (54, 53, 142, 143), (4, 3, 92, 93), (87, 86, 175, 176), (2, 1, 90, 91), (57, 56, 145, 146), (85, 84, 173, 174), (45, 44, 133, 134), (9, 8, 97, 98), (71, 70, 159, 160), (83, 82, 171, 172), (47, 46, 135, 136), (28, 27, 116, 117), (56, 55, 144, 145), (69, 68, 157, 158), (61, 60, 149, 150)])
me_cutext_003.materials.append(mat_material_002)
me_cutext_003.use_remesh_preserve_volume = False
me_cutext_003.use_remesh_preserve_attributes = False
me_cutext_003.use_mirror_vertex_groups = False
me_cutext_003.update()
me_cutext_001 = bpy.data.meshes.new('CUText.001')
me_cutext_001.from_pydata([(0.049, 0.341, 0.025), (-0.049, 0.341, 0.025), (-0.049, -0.341, 0.025), (0.049, -0.341, 0.025), (0.049, 0.341, -0.025), (-0.049, 0.341, -0.025), (-0.049, -0.341, -0.025), (0.049, -0.341, -0.025)], [], [(2, 0, 1), (2, 3, 0), (6, 5, 4), (6, 4, 7), (0, 3, 7, 4), (3, 2, 6, 7), (1, 0, 4, 5), (2, 1, 5, 6)])
me_cutext_001.materials.append(mat_material_001)
me_cutext_001.use_remesh_preserve_volume = False
me_cutext_001.use_remesh_preserve_attributes = False
me_cutext_001.use_mirror_vertex_groups = False
me_cutext_001.update()
me_cutext = bpy.data.meshes.new('CUText')
me_cutext.from_pydata([(0.22, 2.98e-08, 0.025), (0.2182, 0.051, 0.025), (0.2129, 0.09884, 0.025), (0.2042, 0.1433, 0.025), (0.1923, 0.1841, 0.025), (0.1773, 0.221, 0.025), (0.1595, 0.2538, 0.025), (0.1389, 0.2821, 0.025), (0.1157, 0.3059, 0.025), (0.09006, 0.3248, 0.025), (0.06213, 0.3387, 0.025), (0.03206, 0.3471, 0.025), (-5.96e-08, 0.35, 0.025), (-0.03206, 0.3471, 0.025), (-0.06213, 0.3387, 0.025), (-0.09006, 0.3248, 0.025), (-0.1157, 0.3059, 0.025), (-0.1389, 0.2821, 0.025), (-0.1595, 0.2538, 0.025), (-0.1773, 0.221, 0.025), (-0.1923, 0.1841, 0.025), (-0.2042, 0.1433, 0.025), (-0.2129, 0.09884, 0.025), (-0.2182, 0.051, 0.025), (-0.22, 2.98e-08, 0.025), (-0.2182, -0.051, 0.025), (-0.2129, -0.09884, 0.025), (-0.2042, -0.1433, 0.025), (-0.1923, -0.1841, 0.025), (-0.1773, -0.221, 0.025), (-0.1595, -0.2537, 0.025), (-0.1389, -0.2821, 0.025), (-0.1157, -0.3059, 0.025), (-0.09006, -0.3248, 0.025), (-0.06213, -0.3387, 0.025), (-0.03206, -0.3471, 0.025), (-5.96e-08, -0.35, 0.025), (0.03206, -0.3471, 0.025), (0.06213, -0.3387, 0.025), (0.09006, -0.3248, 0.025), (0.1157, -0.3059, 0.025), (0.1389, -0.2821, 0.025), (0.1595, -0.2537, 0.025), (0.1773, -0.221, 0.025), (0.1923, -0.1841, 0.025), (0.2042, -0.1433, 0.025), (0.2129, -0.09884, 0.025), (0.2182, -0.051, 0.025), (0.122, 2.98e-08, 0.025), (0.1211, -0.03867, 0.025), (0.1182, -0.07459, 0.025), (0.1136, -0.1077, 0.025), (0.1073, -0.1377, 0.025), (0.0992, -0.1647, 0.025), (0.0895, -0.1885, 0.025), (0.07822, -0.2089, 0.025), (0.06541, -0.2259, 0.025), (0.05112, -0.2393, 0.025), (0.03543, -0.2491, 0.025), (0.01837, -0.255, 0.025), (-5.96e-08, -0.257, 0.025), (-0.01837, -0.255, 0.025), (-0.03543, -0.2491, 0.025), (-0.05113, -0.2393, 0.025), (-0.06541, -0.2259, 0.025), (-0.07822, -0.2089, 0.025), (-0.0895, -0.1885, 0.025), (-0.0992, -0.1647, 0.025), (-0.1073, -0.1377, 0.025), (-0.1136, -0.1077, 0.025), (-0.1182, -0.07459, 0.025), (-0.1211, -0.03867, 0.025), (-0.122, 2.98e-08, 0.025), (-0.1211, 0.03867, 0.025), (-0.1182, 0.07459, 0.025), (-0.1136, 0.1077, 0.025), (-0.1073, 0.1377, 0.025), (-0.0992, 0.1647, 0.025), (-0.0895, 0.1885, 0.025), (-0.07822, 0.2089, 0.025), (-0.06541, 0.2259, 0.025), (-0.05113, 0.2393, 0.025), (-0.03543, 0.2491, 0.025), (-0.01837, 0.255, 0.025), (-5.96e-08, 0.257, 0.025), (0.01837, 0.255, 0.025), (0.03543, 0.2491, 0.025), (0.05112, 0.2393, 0.025), (0.06541, 0.2259, 0.025), (0.07822, 0.2089, 0.025), (0.0895, 0.1885, 0.025), (0.0992, 0.1647, 0.025), (0.1073, 0.1377, 0.025), (0.1136, 0.1077, 0.025), (0.1182, 0.07459, 0.025), (0.1211, 0.03867, 0.025), (0.22, 2.98e-08, -0.025), (0.2182, 0.051, -0.025), (0.2129, 0.09884, -0.025), (0.2042, 0.1433, -0.025), (0.1923, 0.1841, -0.025), (0.1773, 0.221, -0.025), (0.1595, 0.2538, -0.025), (0.1389, 0.2821, -0.025), (0.1157, 0.3059, -0.025), (0.09006, 0.3248, -0.025), (0.06213, 0.3387, -0.025), (0.03206, 0.3471, -0.025), (-5.96e-08, 0.35, -0.025), (-0.03206, 0.3471, -0.025), (-0.06213, 0.3387, -0.025), (-0.09006, 0.3248, -0.025), (-0.1157, 0.3059, -0.025), (-0.1389, 0.2821, -0.025), (-0.1595, 0.2538, -0.025), (-0.1773, 0.221, -0.025), (-0.1923, 0.1841, -0.025), (-0.2042, 0.1433, -0.025), (-0.2129, 0.09884, -0.025), (-0.2182, 0.051, -0.025), (-0.22, 2.98e-08, -0.025), (-0.2182, -0.051, -0.025), (-0.2129, -0.09884, -0.025), (-0.2042, -0.1433, -0.025), (-0.1923, -0.1841, -0.025), (-0.1773, -0.221, -0.025), (-0.1595, -0.2537, -0.025), (-0.1389, -0.2821, -0.025), (-0.1157, -0.3059, -0.025), (-0.09006, -0.3248, -0.025), (-0.06213, -0.3387, -0.025), (-0.03206, -0.3471, -0.025), (-5.96e-08, -0.35, -0.025), (0.03206, -0.3471, -0.025), (0.06213, -0.3387, -0.025), (0.09006, -0.3248, -0.025), (0.1157, -0.3059, -0.025), (0.1389, -0.2821, -0.025), (0.1595, -0.2537, -0.025), (0.1773, -0.221, -0.025), (0.1923, -0.1841, -0.025), (0.2042, -0.1433, -0.025), (0.2129, -0.09884, -0.025), (0.2182, -0.051, -0.025), (0.122, 2.98e-08, -0.025), (0.1211, -0.03867, -0.025), (0.1182, -0.07459, -0.025), (0.1136, -0.1077, -0.025), (0.1073, -0.1377, -0.025), (0.0992, -0.1647, -0.025), (0.0895, -0.1885, -0.025), (0.07822, -0.2089, -0.025), (0.06541, -0.2259, -0.025), (0.05112, -0.2393, -0.025), (0.03543, -0.2491, -0.025), (0.01837, -0.255, -0.025), (-5.96e-08, -0.257, -0.025), (-0.01837, -0.255, -0.025), (-0.03543, -0.2491, -0.025), (-0.05113, -0.2393, -0.025), (-0.06541, -0.2259, -0.025), (-0.07822, -0.2089, -0.025), (-0.0895, -0.1885, -0.025), (-0.0992, -0.1647, -0.025), (-0.1073, -0.1377, -0.025), (-0.1136, -0.1077, -0.025), (-0.1182, -0.07459, -0.025), (-0.1211, -0.03867, -0.025), (-0.122, 2.98e-08, -0.025), (-0.1211, 0.03867, -0.025), (-0.1182, 0.07459, -0.025), (-0.1136, 0.1077, -0.025), (-0.1073, 0.1377, -0.025), (-0.0992, 0.1647, -0.025), (-0.0895, 0.1885, -0.025), (-0.07822, 0.2089, -0.025), (-0.06541, 0.2259, -0.025), (-0.05113, 0.2393, -0.025), (-0.03543, 0.2491, -0.025), (-0.01837, 0.255, -0.025), (-5.96e-08, 0.257, -0.025), (0.01837, 0.255, -0.025), (0.03543, 0.2491, -0.025), (0.05112, 0.2393, -0.025), (0.06541, 0.2259, -0.025), (0.07822, 0.2089, -0.025), (0.0895, 0.1885, -0.025), (0.0992, 0.1647, -0.025), (0.1073, 0.1377, -0.025), (0.1136, 0.1077, -0.025), (0.1182, 0.07459, -0.025), (0.1211, 0.03867, -0.025)], [], [(13, 11, 12), (13, 10, 11), (14, 10, 13), (14, 9, 10), (15, 9, 14), (15, 8, 9), (16, 8, 15), (17, 8, 16), (17, 7, 8), (18, 7, 17), (18, 84, 7), (84, 6, 7), (18, 83, 84), (85, 6, 84), (18, 82, 83), (86, 6, 85), (19, 82, 18), (86, 5, 6), (19, 81, 82), (87, 5, 86), (19, 80, 81), (88, 5, 87), (19, 79, 80), (89, 5, 88), (20, 79, 19), (89, 4, 5), (20, 78, 79), (90, 4, 89), (20, 77, 78), (91, 4, 90), (21, 77, 20), (91, 3, 4), (21, 76, 77), (92, 3, 91), (22, 76, 21), (92, 2, 3), (22, 75, 76), (93, 2, 92), (22, 74, 75), (94, 2, 93), (23, 74, 22), (94, 1, 2), (23, 73, 74), (95, 1, 94), (24, 73, 23), (95, 0, 1), (24, 72, 73), (48, 0, 95), (25, 72, 24), (25, 71, 72), (49, 0, 48), (49, 47, 0), (25, 70, 71), (50, 47, 49), (26, 70, 25), (50, 46, 47), (26, 69, 70), (51, 46, 50), (27, 69, 26), (51, 45, 46), (52, 45, 51), (27, 68, 69), (53, 45, 52), (27, 67, 68), (28, 67, 27), (53, 44, 45), (54, 44, 53), (28, 66, 67), (29, 66, 28), (54, 43, 44), (55, 43, 54), (29, 65, 66), (56, 43, 55), (29, 64, 65), (30, 64, 29), (56, 42, 43), (57, 42, 56), (30, 63, 64), (58, 42, 57), (30, 62, 63), (59, 42, 58), (30, 61, 62), (31, 61, 30), (59, 41, 42), (60, 41, 59), (31, 60, 61), (31, 41, 60), (32, 41, 31), (32, 40, 41), (33, 40, 32), (33, 39, 40), (34, 39, 33), (34, 38, 39), (35, 38, 34), (35, 37, 38), (36, 37, 35), (109, 108, 107), (109, 107, 106), (110, 109, 106), (110, 106, 105), (111, 110, 105), (111, 105, 104), (112, 111, 104), (113, 112, 104), (113, 104, 103), (114, 113, 103), (114, 103, 180), (180, 103, 102), (114, 180, 179), (181, 180, 102), (114, 179, 178), (182, 181, 102), (115, 114, 178), (182, 102, 101), (115, 178, 177), (183, 182, 101), (115, 177, 176), (184, 183, 101), (115, 176, 175), (185, 184, 101), (116, 115, 175), (185, 101, 100), (116, 175, 174), (186, 185, 100), (116, 174, 173), (187, 186, 100), (117, 116, 173), (187, 100, 99), (117, 173, 172), (188, 187, 99), (118, 117, 172), (188, 99, 98), (118, 172, 171), (189, 188, 98), (118, 171, 170), (190, 189, 98), (119, 118, 170), (190, 98, 97), (119, 170, 169), (191, 190, 97), (120, 119, 169), (191, 97, 96), (120, 169, 168), (144, 191, 96), (121, 120, 168), (121, 168, 167), (145, 144, 96), (145, 96, 143), (121, 167, 166), (146, 145, 143), (122, 121, 166), (146, 143, 142), (122, 166, 165), (147, 146, 142), (123, 122, 165), (147, 142, 141), (148, 147, 141), (123, 165, 164), (149, 148, 141), (123, 164, 163), (124, 123, 163), (149, 141, 140), (150, 149, 140), (124, 163, 162), (125, 124, 162), (150, 140, 139), (151, 150, 139), (125, 162, 161), (152, 151, 139), (125, 161, 160), (126, 125, 160), (152, 139, 138), (153, 152, 138), (126, 160, 159), (154, 153, 138), (126, 159, 158), (155, 154, 138), (126, 158, 157), (127, 126, 157), (155, 138, 137), (156, 155, 137), (127, 157, 156), (127, 156, 137), (128, 127, 137), (128, 137, 136), (129, 128, 136), (129, 136, 135), (130, 129, 135), (130, 135, 134), (131, 130, 134), (131, 134, 133), (132, 131, 133), (26, 25, 121, 122), (13, 12, 108, 109), (63, 62, 158, 159), (67, 66, 162, 163), (52, 51, 147, 148), (15, 14, 110, 111), (37, 36, 132, 133), (30, 29, 125, 126), (50, 49, 145, 146), (21, 20, 116, 117), (39, 38, 134, 135), (91, 90, 186, 187), (78, 77, 173, 174), (44, 43, 139, 140), (23, 22, 118, 119), (81, 80, 176, 177), (72, 71, 167, 168), (5, 4, 100, 101), (42, 41, 137, 138), (35, 34, 130, 131), (32, 31, 127, 128), (60, 59, 155, 156), (74, 73, 169, 170), (7, 6, 102, 103), (65, 64, 160, 161), (19, 18, 114, 115), (86, 85, 181, 182), (58, 57, 153, 154), (76, 75, 171, 172), (46, 45, 141, 142), (12, 11, 107, 108), (70, 69, 165, 166), (3, 2, 98, 99), (33, 32, 128, 129), (89, 88, 184, 185), (10, 9, 105, 106), (62, 61, 157, 158), (48, 95, 191, 144), (84, 83, 179, 180), (17, 16, 112, 113), (95, 94, 190, 191), (27, 26, 122, 123), (53, 52, 148, 149), (93, 92, 188, 189), (14, 13, 109, 110), (68, 67, 163, 164), (1, 0, 96, 97), (38, 37, 133, 134), (55, 54, 150, 151), (75, 74, 170, 171), (64, 63, 159, 160), (22, 21, 117, 118), (25, 24, 120, 121), (51, 50, 146, 147), (16, 15, 111, 112), (40, 39, 135, 136), (6, 5, 101, 102), (29, 28, 124, 125), (80, 79, 175, 176), (43, 42, 138, 139), (24, 23, 119, 120), (36, 35, 131, 132), (31, 30, 126, 127), (82, 81, 177, 178), (49, 48, 144, 145), (73, 72, 168, 169), (34, 33, 129, 130), (0, 47, 143, 96), (59, 58, 154, 155), (79, 78, 174, 175), (8, 7, 103, 104), (66, 65, 161, 162), (20, 19, 115, 116), (94, 93, 189, 190), (11, 10, 106, 107), (77, 76, 172, 173), (41, 40, 136, 137), (18, 17, 113, 114), (54, 53, 149, 150), (88, 87, 183, 184), (4, 3, 99, 100), (87, 86, 182, 183), (90, 89, 185, 186), (57, 56, 152, 153), (2, 1, 97, 98), (45, 44, 140, 141), (85, 84, 180, 181), (92, 91, 187, 188), (9, 8, 104, 105), (71, 70, 166, 167), (28, 27, 123, 124), (47, 46, 142, 143), (83, 82, 178, 179), (56, 55, 151, 152), (61, 60, 156, 157), (69, 68, 164, 165)])
me_cutext.materials.append(mat_material_004)
me_cutext.use_remesh_preserve_volume = False
me_cutext.use_remesh_preserve_attributes = False
me_cutext.use_mirror_vertex_groups = False
me_cutext.update()
me_cutext_004 = bpy.data.meshes.new('CUText.004')
me_cutext_004.from_pydata([(0.22, 2.98e-08, 0.025), (0.2182, 0.051, 0.025), (0.2129, 0.09884, 0.025), (0.2042, 0.1433, 0.025), (0.1923, 0.1841, 0.025), (0.1773, 0.221, 0.025), (0.1595, 0.2538, 0.025), (0.1389, 0.2821, 0.025), (0.1157, 0.3059, 0.025), (0.09006, 0.3248, 0.025), (0.06213, 0.3387, 0.025), (0.03206, 0.3471, 0.025), (-5.96e-08, 0.35, 0.025), (-0.03206, 0.3471, 0.025), (-0.06213, 0.3387, 0.025), (-0.09006, 0.3248, 0.025), (-0.1157, 0.3059, 0.025), (-0.1389, 0.2821, 0.025), (-0.1595, 0.2538, 0.025), (-0.1773, 0.221, 0.025), (-0.1923, 0.1841, 0.025), (-0.2042, 0.1433, 0.025), (-0.2129, 0.09884, 0.025), (-0.2182, 0.051, 0.025), (-0.22, 2.98e-08, 0.025), (-0.2182, -0.051, 0.025), (-0.2129, -0.09884, 0.025), (-0.2042, -0.1433, 0.025), (-0.1923, -0.1841, 0.025), (-0.1773, -0.221, 0.025), (-0.1595, -0.2537, 0.025), (-0.1389, -0.2821, 0.025), (-0.1157, -0.3059, 0.025), (-0.09006, -0.3248, 0.025), (-0.06213, -0.3387, 0.025), (-0.03206, -0.3471, 0.025), (-5.96e-08, -0.35, 0.025), (0.03206, -0.3471, 0.025), (0.06213, -0.3387, 0.025), (0.09006, -0.3248, 0.025), (0.1157, -0.3059, 0.025), (0.1389, -0.2821, 0.025), (0.1595, -0.2537, 0.025), (0.1773, -0.221, 0.025), (0.1923, -0.1841, 0.025), (0.2042, -0.1433, 0.025), (0.2129, -0.09884, 0.025), (0.2182, -0.051, 0.025), (0.122, 2.98e-08, 0.025), (0.1211, -0.03867, 0.025), (0.1182, -0.07459, 0.025), (0.1136, -0.1077, 0.025), (0.1073, -0.1377, 0.025), (0.0992, -0.1647, 0.025), (0.0895, -0.1885, 0.025), (0.07822, -0.2089, 0.025), (0.06541, -0.2259, 0.025), (0.05112, -0.2393, 0.025), (0.03543, -0.2491, 0.025), (0.01837, -0.255, 0.025), (-5.96e-08, -0.257, 0.025), (-0.01837, -0.255, 0.025), (-0.03543, -0.2491, 0.025), (-0.05113, -0.2393, 0.025), (-0.06541, -0.2259, 0.025), (-0.07822, -0.2089, 0.025), (-0.0895, -0.1885, 0.025), (-0.0992, -0.1647, 0.025), (-0.1073, -0.1377, 0.025), (-0.1136, -0.1077, 0.025), (-0.1182, -0.07459, 0.025), (-0.1211, -0.03867, 0.025), (-0.122, 2.98e-08, 0.025), (-0.1211, 0.03867, 0.025), (-0.1182, 0.07459, 0.025), (-0.1136, 0.1077, 0.025), (-0.1073, 0.1377, 0.025), (-0.0992, 0.1647, 0.025), (-0.0895, 0.1885, 0.025), (-0.07822, 0.2089, 0.025), (-0.06541, 0.2259, 0.025), (-0.05113, 0.2393, 0.025), (-0.03543, 0.2491, 0.025), (-0.01837, 0.255, 0.025), (-5.96e-08, 0.257, 0.025), (0.01837, 0.255, 0.025), (0.03543, 0.2491, 0.025), (0.05112, 0.2393, 0.025), (0.06541, 0.2259, 0.025), (0.07822, 0.2089, 0.025), (0.0895, 0.1885, 0.025), (0.0992, 0.1647, 0.025), (0.1073, 0.1377, 0.025), (0.1136, 0.1077, 0.025), (0.1182, 0.07459, 0.025), (0.1211, 0.03867, 0.025), (0.22, 2.98e-08, -0.025), (0.2182, 0.051, -0.025), (0.2129, 0.09884, -0.025), (0.2042, 0.1433, -0.025), (0.1923, 0.1841, -0.025), (0.1773, 0.221, -0.025), (0.1595, 0.2538, -0.025), (0.1389, 0.2821, -0.025), (0.1157, 0.3059, -0.025), (0.09006, 0.3248, -0.025), (0.06213, 0.3387, -0.025), (0.03206, 0.3471, -0.025), (-5.96e-08, 0.35, -0.025), (-0.03206, 0.3471, -0.025), (-0.06213, 0.3387, -0.025), (-0.09006, 0.3248, -0.025), (-0.1157, 0.3059, -0.025), (-0.1389, 0.2821, -0.025), (-0.1595, 0.2538, -0.025), (-0.1773, 0.221, -0.025), (-0.1923, 0.1841, -0.025), (-0.2042, 0.1433, -0.025), (-0.2129, 0.09884, -0.025), (-0.2182, 0.051, -0.025), (-0.22, 2.98e-08, -0.025), (-0.2182, -0.051, -0.025), (-0.2129, -0.09884, -0.025), (-0.2042, -0.1433, -0.025), (-0.1923, -0.1841, -0.025), (-0.1773, -0.221, -0.025), (-0.1595, -0.2537, -0.025), (-0.1389, -0.2821, -0.025), (-0.1157, -0.3059, -0.025), (-0.09006, -0.3248, -0.025), (-0.06213, -0.3387, -0.025), (-0.03206, -0.3471, -0.025), (-5.96e-08, -0.35, -0.025), (0.03206, -0.3471, -0.025), (0.06213, -0.3387, -0.025), (0.09006, -0.3248, -0.025), (0.1157, -0.3059, -0.025), (0.1389, -0.2821, -0.025), (0.1595, -0.2537, -0.025), (0.1773, -0.221, -0.025), (0.1923, -0.1841, -0.025), (0.2042, -0.1433, -0.025), (0.2129, -0.09884, -0.025), (0.2182, -0.051, -0.025), (0.122, 2.98e-08, -0.025), (0.1211, -0.03867, -0.025), (0.1182, -0.07459, -0.025), (0.1136, -0.1077, -0.025), (0.1073, -0.1377, -0.025), (0.0992, -0.1647, -0.025), (0.0895, -0.1885, -0.025), (0.07822, -0.2089, -0.025), (0.06541, -0.2259, -0.025), (0.05112, -0.2393, -0.025), (0.03543, -0.2491, -0.025), (0.01837, -0.255, -0.025), (-5.96e-08, -0.257, -0.025), (-0.01837, -0.255, -0.025), (-0.03543, -0.2491, -0.025), (-0.05113, -0.2393, -0.025), (-0.06541, -0.2259, -0.025), (-0.07822, -0.2089, -0.025), (-0.0895, -0.1885, -0.025), (-0.0992, -0.1647, -0.025), (-0.1073, -0.1377, -0.025), (-0.1136, -0.1077, -0.025), (-0.1182, -0.07459, -0.025), (-0.1211, -0.03867, -0.025), (-0.122, 2.98e-08, -0.025), (-0.1211, 0.03867, -0.025), (-0.1182, 0.07459, -0.025), (-0.1136, 0.1077, -0.025), (-0.1073, 0.1377, -0.025), (-0.0992, 0.1647, -0.025), (-0.0895, 0.1885, -0.025), (-0.07822, 0.2089, -0.025), (-0.06541, 0.2259, -0.025), (-0.05113, 0.2393, -0.025), (-0.03543, 0.2491, -0.025), (-0.01837, 0.255, -0.025), (-5.96e-08, 0.257, -0.025), (0.01837, 0.255, -0.025), (0.03543, 0.2491, -0.025), (0.05112, 0.2393, -0.025), (0.06541, 0.2259, -0.025), (0.07822, 0.2089, -0.025), (0.0895, 0.1885, -0.025), (0.0992, 0.1647, -0.025), (0.1073, 0.1377, -0.025), (0.1136, 0.1077, -0.025), (0.1182, 0.07459, -0.025), (0.1211, 0.03867, -0.025)], [], [(13, 11, 12), (13, 10, 11), (14, 10, 13), (14, 9, 10), (15, 9, 14), (15, 8, 9), (16, 8, 15), (17, 8, 16), (17, 7, 8), (18, 7, 17), (18, 84, 7), (84, 6, 7), (18, 83, 84), (85, 6, 84), (18, 82, 83), (86, 6, 85), (19, 82, 18), (86, 5, 6), (19, 81, 82), (87, 5, 86), (19, 80, 81), (88, 5, 87), (19, 79, 80), (89, 5, 88), (20, 79, 19), (89, 4, 5), (20, 78, 79), (90, 4, 89), (20, 77, 78), (91, 4, 90), (21, 77, 20), (91, 3, 4), (21, 76, 77), (92, 3, 91), (22, 76, 21), (92, 2, 3), (22, 75, 76), (93, 2, 92), (22, 74, 75), (94, 2, 93), (23, 74, 22), (94, 1, 2), (23, 73, 74), (95, 1, 94), (24, 73, 23), (95, 0, 1), (24, 72, 73), (48, 0, 95), (25, 72, 24), (25, 71, 72), (49, 0, 48), (49, 47, 0), (25, 70, 71), (50, 47, 49), (26, 70, 25), (50, 46, 47), (26, 69, 70), (51, 46, 50), (27, 69, 26), (51, 45, 46), (52, 45, 51), (27, 68, 69), (53, 45, 52), (27, 67, 68), (28, 67, 27), (53, 44, 45), (54, 44, 53), (28, 66, 67), (29, 66, 28), (54, 43, 44), (55, 43, 54), (29, 65, 66), (56, 43, 55), (29, 64, 65), (30, 64, 29), (56, 42, 43), (57, 42, 56), (30, 63, 64), (58, 42, 57), (30, 62, 63), (59, 42, 58), (30, 61, 62), (31, 61, 30), (59, 41, 42), (60, 41, 59), (31, 60, 61), (31, 41, 60), (32, 41, 31), (32, 40, 41), (33, 40, 32), (33, 39, 40), (34, 39, 33), (34, 38, 39), (35, 38, 34), (35, 37, 38), (36, 37, 35), (109, 108, 107), (109, 107, 106), (110, 109, 106), (110, 106, 105), (111, 110, 105), (111, 105, 104), (112, 111, 104), (113, 112, 104), (113, 104, 103), (114, 113, 103), (114, 103, 180), (180, 103, 102), (114, 180, 179), (181, 180, 102), (114, 179, 178), (182, 181, 102), (115, 114, 178), (182, 102, 101), (115, 178, 177), (183, 182, 101), (115, 177, 176), (184, 183, 101), (115, 176, 175), (185, 184, 101), (116, 115, 175), (185, 101, 100), (116, 175, 174), (186, 185, 100), (116, 174, 173), (187, 186, 100), (117, 116, 173), (187, 100, 99), (117, 173, 172), (188, 187, 99), (118, 117, 172), (188, 99, 98), (118, 172, 171), (189, 188, 98), (118, 171, 170), (190, 189, 98), (119, 118, 170), (190, 98, 97), (119, 170, 169), (191, 190, 97), (120, 119, 169), (191, 97, 96), (120, 169, 168), (144, 191, 96), (121, 120, 168), (121, 168, 167), (145, 144, 96), (145, 96, 143), (121, 167, 166), (146, 145, 143), (122, 121, 166), (146, 143, 142), (122, 166, 165), (147, 146, 142), (123, 122, 165), (147, 142, 141), (148, 147, 141), (123, 165, 164), (149, 148, 141), (123, 164, 163), (124, 123, 163), (149, 141, 140), (150, 149, 140), (124, 163, 162), (125, 124, 162), (150, 140, 139), (151, 150, 139), (125, 162, 161), (152, 151, 139), (125, 161, 160), (126, 125, 160), (152, 139, 138), (153, 152, 138), (126, 160, 159), (154, 153, 138), (126, 159, 158), (155, 154, 138), (126, 158, 157), (127, 126, 157), (155, 138, 137), (156, 155, 137), (127, 157, 156), (127, 156, 137), (128, 127, 137), (128, 137, 136), (129, 128, 136), (129, 136, 135), (130, 129, 135), (130, 135, 134), (131, 130, 134), (131, 134, 133), (132, 131, 133), (26, 25, 121, 122), (13, 12, 108, 109), (63, 62, 158, 159), (67, 66, 162, 163), (52, 51, 147, 148), (15, 14, 110, 111), (37, 36, 132, 133), (30, 29, 125, 126), (50, 49, 145, 146), (21, 20, 116, 117), (39, 38, 134, 135), (91, 90, 186, 187), (78, 77, 173, 174), (44, 43, 139, 140), (23, 22, 118, 119), (81, 80, 176, 177), (72, 71, 167, 168), (5, 4, 100, 101), (42, 41, 137, 138), (35, 34, 130, 131), (32, 31, 127, 128), (60, 59, 155, 156), (74, 73, 169, 170), (7, 6, 102, 103), (65, 64, 160, 161), (19, 18, 114, 115), (86, 85, 181, 182), (58, 57, 153, 154), (76, 75, 171, 172), (46, 45, 141, 142), (12, 11, 107, 108), (70, 69, 165, 166), (3, 2, 98, 99), (33, 32, 128, 129), (89, 88, 184, 185), (10, 9, 105, 106), (62, 61, 157, 158), (48, 95, 191, 144), (84, 83, 179, 180), (17, 16, 112, 113), (95, 94, 190, 191), (27, 26, 122, 123), (53, 52, 148, 149), (93, 92, 188, 189), (14, 13, 109, 110), (68, 67, 163, 164), (1, 0, 96, 97), (38, 37, 133, 134), (55, 54, 150, 151), (75, 74, 170, 171), (64, 63, 159, 160), (22, 21, 117, 118), (25, 24, 120, 121), (51, 50, 146, 147), (16, 15, 111, 112), (40, 39, 135, 136), (6, 5, 101, 102), (29, 28, 124, 125), (80, 79, 175, 176), (43, 42, 138, 139), (24, 23, 119, 120), (36, 35, 131, 132), (31, 30, 126, 127), (82, 81, 177, 178), (49, 48, 144, 145), (73, 72, 168, 169), (34, 33, 129, 130), (0, 47, 143, 96), (59, 58, 154, 155), (79, 78, 174, 175), (8, 7, 103, 104), (66, 65, 161, 162), (20, 19, 115, 116), (94, 93, 189, 190), (11, 10, 106, 107), (77, 76, 172, 173), (41, 40, 136, 137), (18, 17, 113, 114), (54, 53, 149, 150), (88, 87, 183, 184), (4, 3, 99, 100), (87, 86, 182, 183), (90, 89, 185, 186), (57, 56, 152, 153), (2, 1, 97, 98), (45, 44, 140, 141), (85, 84, 180, 181), (92, 91, 187, 188), (9, 8, 104, 105), (71, 70, 166, 167), (28, 27, 123, 124), (47, 46, 142, 143), (83, 82, 178, 179), (56, 55, 151, 152), (61, 60, 156, 157), (69, 68, 164, 165)])
me_cutext_004.materials.append(mat_material_000)
me_cutext_004.use_remesh_preserve_volume = False
me_cutext_004.use_remesh_preserve_attributes = False
me_cutext_004.use_mirror_vertex_groups = False
me_cutext_004.update()
me_cutext_005 = bpy.data.meshes.new('CUText.005')
me_cutext_005.from_pydata([(0.2055, -0.2252, 0.025), (-0.05551, -0.2252, 0.025), (-0.01941, -0.1817, 0.025), (0.01297, -0.1415, 0.025), (0.04174, -0.1043, 0.025), (0.06701, -0.06958, 0.025), (0.08888, -0.03708, 0.025), (0.1075, -0.006419, 0.025), (0.1229, 0.02279, 0.025), (0.1353, 0.05091, 0.025), (0.1447, 0.0783, 0.025), (0.1513, 0.1053, 0.025), (0.1552, 0.1324, 0.025), (0.1565, 0.1598, 0.025), (0.1547, 0.1905, 0.025), (0.1496, 0.2194, 0.025), (0.1413, 0.2463, 0.025), (0.1299, 0.2711, 0.025), (0.1156, 0.2935, 0.025), (0.09861, 0.3136, 0.025), (0.07904, 0.331, 0.025), (0.05708, 0.3456, 0.025), (0.03288, 0.3573, 0.025), (0.006602, 0.3658, 0.025), (-0.02158, 0.371, 0.025), (-0.05151, 0.3728, 0.025), (-0.06518, 0.3724, 0.025), (-0.07872, 0.3711, 0.025), (-0.09214, 0.3689, 0.025), (-0.1055, 0.3658, 0.025), (-0.1188, 0.3617, 0.025), (-0.132, 0.3568, 0.025), (-0.1453, 0.351, 0.025), (-0.1586, 0.3442, 0.025), (-0.1719, 0.3366, 0.025), (-0.1853, 0.3279, 0.025), (-0.1988, 0.3184, 0.025), (-0.2125, 0.3078, 0.025), (-0.2125, 0.1848, 0.025), (-0.1989, 0.2013, 0.025), (-0.1854, 0.216, 0.025), (-0.1721, 0.2287, 0.025), (-0.159, 0.2398, 0.025), (-0.1461, 0.2492, 0.025), (-0.1333, 0.2571, 0.025), (-0.1206, 0.2635, 0.025), (-0.108, 0.2685, 0.025), (-0.09551, 0.2723, 0.025), (-0.08312, 0.2749, 0.025), (-0.07079, 0.2764, 0.025), (-0.05851, 0.2768, 0.025), (-0.04214, 0.2757, 0.025), (-0.02658, 0.2726, 0.025), (-0.01197, 0.2674, 0.025), (0.001598, 0.2603, 0.025), (0.014, 0.2515, 0.025), (0.02511, 0.241, 0.025), (0.03483, 0.2289, 0.025), (0.04304, 0.2153, 0.025), (0.04963, 0.2005, 0.025), (0.05447, 0.1844, 0.025), (0.05746, 0.1671, 0.025), (0.05849, 0.1488, 0.025), (0.05815, 0.135, 0.025), (0.05715, 0.122, 0.025), (0.05549, 0.1097, 0.025), (0.05315, 0.09787, 0.025), (0.05015, 0.08638, 0.025), (0.04649, 0.07508, 0.025), (0.04215, 0.06383, 0.025), (0.03715, 0.05246, 0.025), (0.03149, 0.04083, 0.025), (0.02515, 0.02878, 0.025), (0.01815, 0.01617, 0.025), (0.01049, 0.002831, 0.025), (-0.004928, -0.02241, 0.025), (-0.022, -0.04848, 0.025), (-0.04047, -0.0752, 0.025), (-0.06007, -0.1024, 0.025), (-0.08055, -0.1297, 0.025), (-0.1016, -0.1572, 0.025), (-0.1231, -0.1844, 0.025), (-0.1446, -0.2113, 0.025), (-0.166, -0.2376, 0.025), (-0.1869, -0.2632, 0.025), (-0.2072, -0.2878, 0.025), (-0.2265, -0.3112, 0.025), (-0.2265, -0.3182, 0.025), (0.2055, -0.3182, 0.025), (0.2055, -0.2252, -0.025), (-0.05551, -0.2252, -0.025), (-0.01941, -0.1817, -0.025), (0.01297, -0.1415, -0.025), (0.04174, -0.1043, -0.025), (0.06701, -0.06958, -0.025), (0.08888, -0.03708, -0.025), (0.1075, -0.006419, -0.025), (0.1229, 0.02279, -0.025), (0.1353, 0.05091, -0.025), (0.1447, 0.0783, -0.025), (0.1513, 0.1053, -0.025), (0.1552, 0.1324, -0.025), (0.1565, 0.1598, -0.025), (0.1547, 0.1905, -0.025), (0.1496, 0.2194, -0.025), (0.1413, 0.2463, -0.025), (0.1299, 0.2711, -0.025), (0.1156, 0.2935, -0.025), (0.09861, 0.3136, -0.025), (0.07904, 0.331, -0.025), (0.05708, 0.3456, -0.025), (0.03288, 0.3573, -0.025), (0.006602, 0.3658, -0.025), (-0.02158, 0.371, -0.025), (-0.05151, 0.3728, -0.025), (-0.06518, 0.3724, -0.025), (-0.07872, 0.3711, -0.025), (-0.09214, 0.3689, -0.025), (-0.1055, 0.3658, -0.025), (-0.1188, 0.3617, -0.025), (-0.132, 0.3568, -0.025), (-0.1453, 0.351, -0.025), (-0.1586, 0.3442, -0.025), (-0.1719, 0.3366, -0.025), (-0.1853, 0.3279, -0.025), (-0.1988, 0.3184, -0.025), (-0.2125, 0.3078, -0.025), (-0.2125, 0.1848, -0.025), (-0.1989, 0.2013, -0.025), (-0.1854, 0.216, -0.025), (-0.1721, 0.2287, -0.025), (-0.159, 0.2398, -0.025), (-0.1461, 0.2492, -0.025), (-0.1333, 0.2571, -0.025), (-0.1206, 0.2635, -0.025), (-0.108, 0.2685, -0.025), (-0.09551, 0.2723, -0.025), (-0.08312, 0.2749, -0.025), (-0.07079, 0.2764, -0.025), (-0.05851, 0.2768, -0.025), (-0.04214, 0.2757, -0.025), (-0.02658, 0.2726, -0.025), (-0.01197, 0.2674, -0.025), (0.001598, 0.2603, -0.025), (0.014, 0.2515, -0.025), (0.02511, 0.241, -0.025), (0.03483, 0.2289, -0.025), (0.04304, 0.2153, -0.025), (0.04963, 0.2005, -0.025), (0.05447, 0.1844, -0.025), (0.05746, 0.1671, -0.025), (0.05849, 0.1488, -0.025), (0.05815, 0.135, -0.025), (0.05715, 0.122, -0.025), (0.05549, 0.1097, -0.025), (0.05315, 0.09787, -0.025), (0.05015, 0.08638, -0.025), (0.04649, 0.07508, -0.025), (0.04215, 0.06383, -0.025), (0.03715, 0.05246, -0.025), (0.03149, 0.04083, -0.025), (0.02515, 0.02878, -0.025), (0.01815, 0.01617, -0.025), (0.01049, 0.002831, -0.025), (-0.004928, -0.02241, -0.025), (-0.022, -0.04848, -0.025), (-0.04047, -0.0752, -0.025), (-0.06007, -0.1024, -0.025), (-0.08055, -0.1297, -0.025), (-0.1016, -0.1572, -0.025), (-0.1231, -0.1844, -0.025), (-0.1446, -0.2113, -0.025), (-0.166, -0.2376, -0.025), (-0.1869, -0.2632, -0.025), (-0.2072, -0.2878, -0.025), (-0.2265, -0.3112, -0.025), (-0.2265, -0.3182, -0.025), (0.2055, -0.3182, -0.025)], [], [(26, 24, 25), (27, 24, 26), (28, 24, 27), (28, 23, 24), (29, 23, 28), (29, 22, 23), (30, 22, 29), (31, 22, 30), (31, 21, 22), (32, 21, 31), (33, 21, 32), (33, 20, 21), (34, 20, 33), (35, 20, 34), (35, 19, 20), (36, 19, 35), (37, 19, 36), (37, 18, 19), (38, 39, 37), (39, 40, 37), (40, 41, 37), (41, 42, 37), (42, 43, 37), (43, 44, 37), (44, 45, 37), (45, 46, 37), (46, 47, 37), (47, 48, 37), (48, 49, 37), (49, 18, 37), (49, 50, 18), (50, 17, 18), (51, 17, 50), (52, 17, 51), (53, 17, 52), (53, 16, 17), (54, 16, 53), (55, 16, 54), (56, 16, 55), (56, 15, 16), (57, 15, 56), (58, 15, 57), (58, 14, 15), (59, 14, 58), (60, 14, 59), (60, 13, 14), (61, 13, 60), (62, 13, 61), (62, 12, 13), (63, 12, 62), (64, 12, 63), (64, 11, 12), (65, 11, 64), (66, 11, 65), (66, 10, 11), (67, 10, 66), (68, 10, 67), (68, 9, 10), (69, 9, 68), (70, 9, 69), (71, 9, 70), (71, 8, 9), (72, 8, 71), (73, 8, 72), (73, 7, 8), (74, 7, 73), (75, 7, 74), (75, 6, 7), (76, 6, 75), (76, 5, 6), (77, 5, 76), (77, 4, 5), (78, 4, 77), (79, 4, 78), (79, 3, 4), (80, 3, 79), (80, 2, 3), (81, 2, 80), (81, 1, 2), (82, 1, 81), (83, 1, 82), (83, 0, 1), (83, 88, 0), (84, 88, 83), (85, 88, 84), (86, 88, 85), (87, 88, 86), (115, 114, 113), (116, 115, 113), (117, 116, 113), (117, 113, 112), (118, 117, 112), (118, 112, 111), (119, 118, 111), (120, 119, 111), (120, 111, 110), (121, 120, 110), (122, 121, 110), (122, 110, 109), (123, 122, 109), (124, 123, 109), (124, 109, 108), (125, 124, 108), (126, 125, 108), (126, 108, 107), (127, 126, 128), (128, 126, 129), (129, 126, 130), (130, 126, 131), (131, 126, 132), (132, 126, 133), (133, 126, 134), (134, 126, 135), (135, 126, 136), (136, 126, 137), (137, 126, 138), (138, 126, 107), (138, 107, 139), (139, 107, 106), (140, 139, 106), (141, 140, 106), (142, 141, 106), (142, 106, 105), (143, 142, 105), (144, 143, 105), (145, 144, 105), (145, 105, 104), (146, 145, 104), (147, 146, 104), (147, 104, 103), (148, 147, 103), (149, 148, 103), (149, 103, 102), (150, 149, 102), (151, 150, 102), (151, 102, 101), (152, 151, 101), (153, 152, 101), (153, 101, 100), (154, 153, 100), (155, 154, 100), (155, 100, 99), (156, 155, 99), (157, 156, 99), (157, 99, 98), (158, 157, 98), (159, 158, 98), (160, 159, 98), (160, 98, 97), (161, 160, 97), (162, 161, 97), (162, 97, 96), (163, 162, 96), (164, 163, 96), (164, 96, 95), (165, 164, 95), (165, 95, 94), (166, 165, 94), (166, 94, 93), (167, 166, 93), (168, 167, 93), (168, 93, 92), (169, 168, 92), (169, 92, 91), (170, 169, 91), (170, 91, 90), (171, 170, 90), (172, 171, 90), (172, 90, 89), (172, 89, 177), (173, 172, 177), (174, 173, 177), (175, 174, 177), (176, 175, 177), (26, 25, 114, 115), (13, 12, 101, 102), (67, 66, 155, 156), (63, 62, 151, 152), (15, 14, 103, 104), (52, 51, 140, 141), (37, 36, 125, 126), (30, 29, 118, 119), (50, 49, 138, 139), (21, 20, 109, 110), (39, 38, 127, 128), (78, 77, 166, 167), (44, 43, 132, 133), (23, 22, 111, 112), (81, 80, 169, 170), (5, 4, 93, 94), (72, 71, 160, 161), (42, 41, 130, 131), (35, 34, 123, 124), (32, 31, 120, 121), (7, 6, 95, 96), (74, 73, 162, 163), (60, 59, 148, 149), (86, 85, 174, 175), (65, 64, 153, 154), (19, 18, 107, 108), (76, 75, 164, 165), (58, 57, 146, 147), (46, 45, 134, 135), (12, 11, 100, 101), (3, 2, 91, 92), (70, 69, 158, 159), (10, 9, 98, 99), (33, 32, 121, 122), (62, 61, 150, 151), (84, 83, 172, 173), (17, 16, 105, 106), (48, 47, 136, 137), (27, 26, 115, 116), (14, 13, 102, 103), (53, 52, 141, 142), (1, 0, 89, 90), (68, 67, 156, 157), (38, 37, 126, 127), (75, 74, 163, 164), (55, 54, 143, 144), (64, 63, 152, 153), (22, 21, 110, 111), (25, 24, 113, 114), (16, 15, 104, 105), (51, 50, 139, 140), (40, 39, 128, 129), (6, 5, 94, 95), (80, 79, 168, 169), (29, 28, 117, 118), (43, 42, 131, 132), (24, 23, 112, 113), (82, 81, 170, 171), (36, 35, 124, 125), (31, 30, 119, 120), (0, 88, 177, 89), (73, 72, 161, 162), (49, 48, 137, 138), (34, 33, 122, 123), (79, 78, 167, 168), (8, 7, 96, 97), (59, 58, 147, 148), (66, 65, 154, 155), (20, 19, 108, 109), (11, 10, 99, 100), (77, 76, 165, 166), (18, 17, 106, 107), (41, 40, 129, 130), (88, 87, 176, 177), (54, 53, 142, 143), (4, 3, 92, 93), (87, 86, 175, 176), (2, 1, 90, 91), (57, 56, 145, 146), (85, 84, 173, 174), (45, 44, 133, 134), (9, 8, 97, 98), (71, 70, 159, 160), (83, 82, 171, 172), (47, 46, 135, 136), (28, 27, 116, 117), (56, 55, 144, 145), (69, 68, 157, 158), (61, 60, 149, 150)])
me_cutext_005.materials.append(mat_material_005)
me_cutext_005.use_remesh_preserve_volume = False
me_cutext_005.use_remesh_preserve_attributes = False
me_cutext_005.use_mirror_vertex_groups = False
me_cutext_005.update()
me_cutext_006 = bpy.data.meshes.new('CUText.006')
me_cutext_006.from_pydata([(-0.1895, 0.2311, 0.025), (-0.178, 0.2361, 0.025), (-0.1671, 0.2406, 0.025), (-0.1567, 0.2445, 0.025), (-0.1467, 0.248, 0.025), (-0.1371, 0.251, 0.025), (-0.1277, 0.2535, 0.025), (-0.1185, 0.2556, 0.025), (-0.1095, 0.2573, 0.025), (-0.1006, 0.2586, 0.025), (-0.09163, 0.2594, 0.025), (-0.08261, 0.26, 0.025), (-0.07346, 0.2601, 0.025), (-0.05601, 0.2593, 0.025), (-0.03972, 0.257, 0.025), (-0.02464, 0.2531, 0.025), (-0.01086, 0.2477, 0.025), (0.001554, 0.2409, 0.025), (0.01254, 0.2328, 0.025), (0.02203, 0.2233, 0.025), (0.02995, 0.2126, 0.025), (0.03623, 0.2007, 0.025), (0.0408, 0.1876, 0.025), (0.0436, 0.1734, 0.025), (0.04454, 0.1581, 0.025), (0.04361, 0.1432, 0.025), (0.04079, 0.1293, 0.025), (0.03611, 0.1165, 0.025), (0.02954, 0.1049, 0.025), (0.02111, 0.09453, 0.025), (0.01079, 0.08539, 0.025), (-0.001395, 0.07754, 0.025), (-0.01546, 0.07103, 0.025), (-0.03139, 0.06589, 0.025), (-0.04921, 0.06216, 0.025), (-0.06889, 0.0599, 0.025), (-0.09046, 0.05914, 0.025), (-0.09046, -0.03086, 0.025), (-0.06721, -0.03078, 0.025), (-0.04596, -0.03292, 0.025), (-0.02672, -0.03715, 0.025), (-0.009494, -0.04331, 0.025), (0.005721, -0.05126, 0.025), (0.01892, -0.06086, 0.025), (0.03009, -0.07196, 0.025), (0.03925, -0.08442, 0.025), (0.04637, -0.09808, 0.025), (0.05146, -0.1128, 0.025), (0.05452, -0.1285, 0.025), (0.05554, -0.1449, 0.025), (0.05466, -0.1609, 0.025), (0.05205, -0.1759, 0.025), (0.04778, -0.1897, 0.025), (0.04191, -0.2025, 0.025), (0.03452, -0.2139, 0.025), (0.02567, -0.2241, 0.025), (0.01542, -0.2329, 0.025), (0.003839, -0.2403, 0.025), (-0.009004, -0.2461, 0.025), (-0.02305, -0.2504, 0.025), (-0.03822, -0.253, 0.025), (-0.05446, -0.2539, 0.025), (-0.06696, -0.2535, 0.025), (-0.07947, -0.2524, 0.025), (-0.09199, -0.2507, 0.025), (-0.1045, -0.2482, 0.025), (-0.1171, -0.2449, 0.025), (-0.1297, -0.241, 0.025), (-0.1424, -0.2363, 0.025), (-0.155, -0.2309, 0.025), (-0.1678, -0.2248, 0.025), (-0.1806, -0.2179, 0.025), (-0.1935, -0.2102, 0.025), (-0.2065, -0.2019, 0.025), (-0.2065, -0.3079, 0.025), (-0.1942, -0.3139, 0.025), (-0.182, -0.3194, 0.025), (-0.1697, -0.3245, 0.025), (-0.1575, -0.3291, 0.025), (-0.1454, -0.3332, 0.025), (-0.1332, -0.3367, 0.025), (-0.1211, -0.3398, 0.025), (-0.109, -0.3423, 0.025), (-0.09705, -0.3443, 0.025), (-0.08511, -0.3457, 0.025), (-0.07325, -0.3466, 0.025), (-0.06146, -0.3469, 0.025), (-0.03076, -0.3451, 0.025), (-0.001781, -0.34, 0.025), (0.02529, -0.3317, 0.025), (0.05028, -0.3203, 0.025), (0.07301, -0.3061, 0.025), (0.09329, -0.2891, 0.025), (0.111, -0.2696, 0.025), (0.1258, -0.2478, 0.025), (0.1377, -0.2237, 0.025), (0.1464, -0.1976, 0.025), (0.1517, -0.1696, 0.025), (0.1535, -0.1399, 0.025), (0.1529, -0.1224, 0.025), (0.151, -0.105, 0.025), (0.1478, -0.08797, 0.025), (0.1432, -0.07142, 0.025), (0.1373, -0.05553, 0.025), (0.13, -0.04049, 0.025), (0.1213, -0.02647, 0.025), (0.1112, -0.01364, 0.025), (0.09954, -0.002192, 0.025), (0.08641, 0.007706, 0.025), (0.07176, 0.01587, 0.025), (0.05554, 0.02214, 0.025), (0.07028, 0.03084, 0.025), (0.08352, 0.04, 0.025), (0.09529, 0.0497, 0.025), (0.1057, 0.06003, 0.025), (0.1146, 0.07106, 0.025), (0.1223, 0.08289, 0.025), (0.1287, 0.09559, 0.025), (0.1338, 0.1092, 0.025), (0.1377, 0.1239, 0.025), (0.1404, 0.1398, 0.025), (0.142, 0.1568, 0.025), (0.1425, 0.1751, 0.025), (0.1409, 0.2013, 0.025), (0.1361, 0.2258, 0.025), (0.1283, 0.2485, 0.025), (0.1175, 0.2693, 0.025), (0.104, 0.288, 0.025), (0.08779, 0.3046, 0.025), (0.06904, 0.319, 0.025), (0.04788, 0.331, 0.025), (0.02442, 0.3405, 0.025), (-0.001207, 0.3475, 0.025), (-0.02887, 0.3517, 0.025), (-0.05846, 0.3531, 0.025), (-0.07097, 0.3529, 0.025), (-0.08302, 0.3524, 0.025), (-0.09468, 0.3514, 0.025), (-0.106, 0.3501, 0.025), (-0.117, 0.3483, 0.025), (-0.1277, 0.3461, 0.025), (-0.1382, 0.3436, 0.025), (-0.1486, 0.3405, 0.025), (-0.1589, 0.3371, 0.025), (-0.1691, 0.3332, 0.025), (-0.1792, 0.3289, 0.025), (-0.1895, 0.3241, 0.025), (-0.1895, 0.2311, -0.025), (-0.178, 0.2361, -0.025), (-0.1671, 0.2406, -0.025), (-0.1567, 0.2445, -0.025), (-0.1467, 0.248, -0.025), (-0.1371, 0.251, -0.025), (-0.1277, 0.2535, -0.025), (-0.1185, 0.2556, -0.025), (-0.1095, 0.2573, -0.025), (-0.1006, 0.2586, -0.025), (-0.09163, 0.2594, -0.025), (-0.08261, 0.26, -0.025), (-0.07346, 0.2601, -0.025), (-0.05601, 0.2593, -0.025), (-0.03972, 0.257, -0.025), (-0.02464, 0.2531, -0.025), (-0.01086, 0.2477, -0.025), (0.001554, 0.2409, -0.025), (0.01254, 0.2328, -0.025), (0.02203, 0.2233, -0.025), (0.02995, 0.2126, -0.025), (0.03623, 0.2007, -0.025), (0.0408, 0.1876, -0.025), (0.0436, 0.1734, -0.025), (0.04454, 0.1581, -0.025), (0.04361, 0.1432, -0.025), (0.04079, 0.1293, -0.025), (0.03611, 0.1165, -0.025), (0.02954, 0.1049, -0.025), (0.02111, 0.09453, -0.025), (0.01079, 0.08539, -0.025), (-0.001395, 0.07754, -0.025), (-0.01546, 0.07103, -0.025), (-0.03139, 0.06589, -0.025), (-0.04921, 0.06216, -0.025), (-0.06889, 0.0599, -0.025), (-0.09046, 0.05914, -0.025), (-0.09046, -0.03086, -0.025), (-0.06721, -0.03078, -0.025), (-0.04596, -0.03292, -0.025), (-0.02672, -0.03715, -0.025), (-0.009494, -0.04331, -0.025), (0.005721, -0.05126, -0.025), (0.01892, -0.06086, -0.025), (0.03009, -0.07196, -0.025), (0.03925, -0.08442, -0.025), (0.04637, -0.09808, -0.025), (0.05146, -0.1128, -0.025), (0.05452, -0.1285, -0.025), (0.05554, -0.1449, -0.025), (0.05466, -0.1609, -0.025), (0.05205, -0.1759, -0.025), (0.04778, -0.1897, -0.025), (0.04191, -0.2025, -0.025), (0.03452, -0.2139, -0.025), (0.02567, -0.2241, -0.025), (0.01542, -0.2329, -0.025), (0.003839, -0.2403, -0.025), (-0.009004, -0.2461, -0.025), (-0.02305, -0.2504, -0.025), (-0.03822, -0.253, -0.025), (-0.05446, -0.2539, -0.025), (-0.06696, -0.2535, -0.025), (-0.07947, -0.2524, -0.025), (-0.09199, -0.2507, -0.025), (-0.1045, -0.2482, -0.025), (-0.1171, -0.2449, -0.025), (-0.1297, -0.241, -0.025), (-0.1424, -0.2363, -0.025), (-0.155, -0.2309, -0.025), (-0.1678, -0.2248, -0.025), (-0.1806, -0.2179, -0.025), (-0.1935, -0.2102, -0.025), (-0.2065, -0.2019, -0.025), (-0.2065, -0.3079, -0.025), (-0.1942, -0.3139, -0.025), (-0.182, -0.3194, -0.025), (-0.1697, -0.3245, -0.025), (-0.1575, -0.3291, -0.025), (-0.1454, -0.3332, -0.025), (-0.1332, -0.3367, -0.025), (-0.1211, -0.3398, -0.025), (-0.109, -0.3423, -0.025), (-0.09705, -0.3443, -0.025), (-0.08511, -0.3457, -0.025), (-0.07325, -0.3466, -0.025), (-0.06146, -0.3469, -0.025), (-0.03076, -0.3451, -0.025), (-0.001781, -0.34, -0.025), (0.02529, -0.3317, -0.025), (0.05028, -0.3203, -0.025), (0.07301, -0.3061, -0.025), (0.09329, -0.2891, -0.025), (0.111, -0.2696, -0.025), (0.1258, -0.2478, -0.025), (0.1377, -0.2237, -0.025), (0.1464, -0.1976, -0.025), (0.1517, -0.1696, -0.025), (0.1535, -0.1399, -0.025), (0.1529, -0.1224, -0.025), (0.151, -0.105, -0.025), (0.1478, -0.08797, -0.025), (0.1432, -0.07142, -0.025), (0.1373, -0.05553, -0.025), (0.13, -0.04049, -0.025), (0.1213, -0.02647, -0.025), (0.1112, -0.01364, -0.025), (0.09954, -0.002192, -0.025), (0.08641, 0.007706, -0.025), (0.07176, 0.01587, -0.025), (0.05554, 0.02214, -0.025), (0.07028, 0.03084, -0.025), (0.08352, 0.04, -0.025), (0.09529, 0.0497, -0.025), (0.1057, 0.06003, -0.025), (0.1146, 0.07106, -0.025), (0.1223, 0.08289, -0.025), (0.1287, 0.09559, -0.025), (0.1338, 0.1092, -0.025), (0.1377, 0.1239, -0.025), (0.1404, 0.1398, -0.025), (0.142, 0.1568, -0.025), (0.1425, 0.1751, -0.025), (0.1409, 0.2013, -0.025), (0.1361, 0.2258, -0.025), (0.1283, 0.2485, -0.025), (0.1175, 0.2693, -0.025), (0.104, 0.288, -0.025), (0.08779, 0.3046, -0.025), (0.06904, 0.319, -0.025), (0.04788, 0.331, -0.025), (0.02442, 0.3405, -0.025), (-0.001207, 0.3475, -0.025), (-0.02887, 0.3517, -0.025), (-0.05846, 0.3531, -0.025), (-0.07097, 0.3529, -0.025), (-0.08302, 0.3524, -0.025), (-0.09468, 0.3514, -0.025), (-0.106, 0.3501, -0.025), (-0.117, 0.3483, -0.025), (-0.1277, 0.3461, -0.025), (-0.1382, 0.3436, -0.025), (-0.1486, 0.3405, -0.025), (-0.1589, 0.3371, -0.025), (-0.1691, 0.3332, -0.025), (-0.1792, 0.3289, -0.025), (-0.1895, 0.3241, -0.025)], [], [(135, 133, 134), (136, 133, 135), (137, 133, 136), (137, 132, 133), (138, 132, 137), (139, 132, 138), (140, 132, 139), (140, 131, 132), (141, 131, 140), (142, 131, 141), (143, 131, 142), (143, 130, 131), (144, 130, 143), (145, 130, 144), (145, 129, 130), (146, 129, 145), (0, 1, 146), (1, 2, 146), (2, 3, 146), (3, 4, 146), (4, 129, 146), (4, 5, 129), (5, 6, 129), (6, 128, 129), (6, 7, 128), (7, 8, 128), (8, 127, 128), (8, 9, 127), (9, 10, 127), (10, 11, 127), (11, 126, 127), (11, 12, 126), (12, 13, 126), (13, 125, 126), (14, 125, 13), (15, 125, 14), (16, 125, 15), (16, 124, 125), (17, 124, 16), (18, 124, 17), (19, 124, 18), (19, 123, 124), (20, 123, 19), (21, 123, 20), (21, 122, 123), (22, 122, 21), (23, 122, 22), (23, 121, 122), (24, 121, 23), (25, 121, 24), (25, 120, 121), (26, 120, 25), (26, 119, 120), (27, 119, 26), (27, 118, 119), (28, 118, 27), (28, 117, 118), (29, 117, 28), (29, 116, 117), (30, 116, 29), (31, 116, 30), (31, 115, 116), (32, 115, 31), (32, 114, 115), (33, 114, 32), (34, 114, 33), (35, 114, 34), (35, 113, 114), (36, 113, 35), (37, 113, 36), (37, 112, 113), (37, 111, 112), (37, 110, 111), (37, 109, 110), (37, 108, 109), (37, 107, 108), (37, 106, 107), (37, 105, 106), (37, 38, 105), (38, 104, 105), (39, 104, 38), (40, 104, 39), (41, 104, 40), (41, 103, 104), (42, 103, 41), (43, 103, 42), (43, 102, 103), (44, 102, 43), (44, 101, 102), (45, 101, 44), (46, 101, 45), (46, 100, 101), (47, 100, 46), (47, 99, 100), (48, 99, 47), (48, 98, 99), (49, 98, 48), (49, 97, 98), (50, 97, 49), (51, 97, 50), (51, 96, 97), (52, 96, 51), (53, 96, 52), (53, 95, 96), (74, 72, 73), (54, 95, 53), (74, 71, 72), (55, 95, 54), (74, 70, 71), (55, 94, 95), (56, 94, 55), (74, 69, 70), (74, 68, 69), (57, 94, 56), (74, 67, 68), (58, 94, 57), (74, 66, 67), (74, 65, 66), (59, 94, 58), (59, 93, 94), (74, 64, 65), (60, 93, 59), (74, 63, 64), (74, 62, 63), (61, 93, 60), (74, 61, 62), (74, 93, 61), (74, 92, 93), (74, 91, 92), (74, 90, 91), (75, 90, 74), (76, 90, 75), (77, 90, 76), (77, 89, 90), (78, 89, 77), (79, 89, 78), (79, 88, 89), (80, 88, 79), (81, 88, 80), (82, 88, 81), (82, 87, 88), (83, 87, 82), (84, 87, 83), (84, 86, 87), (85, 86, 84), (282, 281, 280), (283, 282, 280), (284, 283, 280), (284, 280, 279), (285, 284, 279), (286, 285, 279), (287, 286, 279), (287, 279, 278), (288, 287, 278), (289, 288, 278), (290, 289, 278), (290, 278, 277), (291, 290, 277), (292, 291, 277), (292, 277, 276), (293, 292, 276), (147, 293, 148), (148, 293, 149), (149, 293, 150), (150, 293, 151), (151, 293, 276), (151, 276, 152), (152, 276, 153), (153, 276, 275), (153, 275, 154), (154, 275, 155), (155, 275, 274), (155, 274, 156), (156, 274, 157), (157, 274, 158), (158, 274, 273), (158, 273, 159), (159, 273, 160), (160, 273, 272), (161, 160, 272), (162, 161, 272), (163, 162, 272), (163, 272, 271), (164, 163, 271), (165, 164, 271), (166, 165, 271), (166, 271, 270), (167, 166, 270), (168, 167, 270), (168, 270, 269), (169, 168, 269), (170, 169, 269), (170, 269, 268), (171, 170, 268), (172, 171, 268), (172, 268, 267), (173, 172, 267), (173, 267, 266), (174, 173, 266), (174, 266, 265), (175, 174, 265), (175, 265, 264), (176, 175, 264), (176, 264, 263), (177, 176, 263), (178, 177, 263), (178, 263, 262), (179, 178, 262), (179, 262, 261), (180, 179, 261), (181, 180, 261), (182, 181, 261), (182, 261, 260), (183, 182, 260), (184, 183, 260), (184, 260, 259), (184, 259, 258), (184, 258, 257), (184, 257, 256), (184, 256, 255), (184, 255, 254), (184, 254, 253), (184, 253, 252), (184, 252, 185), (185, 252, 251), (186, 185, 251), (187, 186, 251), (188, 187, 251), (188, 251, 250), (189, 188, 250), (190, 189, 250), (190, 250, 249), (191, 190, 249), (191, 249, 248), (192, 191, 248), (193, 192, 248), (193, 248, 247), (194, 193, 247), (194, 247, 246), (195, 194, 246), (195, 246, 245), (196, 195, 245), (196, 245, 244), (197, 196, 244), (198, 197, 244), (198, 244, 243), (199, 198, 243), (200, 199, 243), (200, 243, 242), (221, 220, 219), (201, 200, 242), (221, 219, 218), (202, 201, 242), (221, 218, 217), (202, 242, 241), (203, 202, 241), (221, 217, 216), (221, 216, 215), (204, 203, 241), (221, 215, 214), (205, 204, 241), (221, 214, 213), (221, 213, 212), (206, 205, 241), (206, 241, 240), (221, 212, 211), (207, 206, 240), (221, 211, 210), (221, 210, 209), (208, 207, 240), (221, 209, 208), (221, 208, 240), (221, 240, 239), (221, 239, 238), (221, 238, 237), (222, 221, 237), (223, 222, 237), (224, 223, 237), (224, 237, 236), (225, 224, 236), (226, 225, 236), (226, 236, 235), (227, 226, 235), (228, 227, 235), (229, 228, 235), (229, 235, 234), (230, 229, 234), (231, 230, 234), (231, 234, 233), (232, 231, 233), (52, 51, 198, 199), (25, 24, 171, 172), (73, 72, 219, 220), (29, 28, 175, 176), (77, 76, 223, 224), (60, 59, 206, 207), (144, 143, 290, 291), (84, 83, 230, 231), (41, 40, 187, 188), (118, 117, 264, 265), (45, 44, 191, 192), (129, 128, 275, 276), (69, 68, 215, 216), (98, 97, 244, 245), (9, 8, 155, 156), (64, 63, 210, 211), (13, 12, 159, 160), (140, 139, 286, 287), (80, 79, 226, 227), (37, 36, 183, 184), (65, 64, 211, 212), (24, 23, 170, 171), (5, 4, 151, 152), (88, 87, 234, 235), (20, 19, 166, 167), (114, 113, 260, 261), (136, 135, 282, 283), (92, 91, 238, 239), (33, 32, 179, 180), (111, 110, 257, 258), (126, 125, 272, 273), (53, 52, 199, 200), (107, 106, 253, 254), (28, 27, 174, 175), (122, 121, 268, 269), (1, 0, 147, 148), (103, 102, 249, 250), (72, 71, 218, 219), (42, 41, 188, 189), (76, 75, 222, 223), (49, 48, 195, 196), (32, 31, 178, 179), (143, 142, 289, 290), (87, 86, 233, 234), (46, 45, 192, 193), (128, 127, 274, 275), (12, 11, 158, 159), (83, 82, 229, 230), (68, 67, 214, 215), (57, 56, 203, 204), (119, 118, 265, 266), (38, 37, 184, 185), (132, 131, 278, 279), (61, 60, 207, 208), (99, 98, 245, 246), (139, 138, 285, 286), (91, 90, 237, 238), (16, 15, 162, 163), (23, 22, 169, 170), (34, 33, 180, 181), (19, 18, 165, 166), (8, 7, 154, 155), (135, 134, 281, 282), (95, 94, 241, 242), (54, 53, 200, 201), (104, 103, 250, 251), (115, 114, 261, 262), (4, 3, 150, 151), (75, 74, 221, 222), (108, 107, 254, 255), (27, 26, 173, 174), (127, 126, 273, 274), (123, 122, 269, 270), (50, 49, 196, 197), (100, 99, 246, 247), (86, 85, 232, 233), (43, 42, 189, 190), (79, 78, 225, 226), (31, 30, 177, 178), (146, 145, 292, 293), (0, 146, 293, 147), (58, 57, 204, 205), (11, 10, 157, 158), (62, 61, 208, 209), (71, 70, 217, 218), (96, 95, 242, 243), (47, 46, 193, 194), (131, 130, 277, 278), (67, 66, 213, 214), (116, 115, 262, 263), (22, 21, 168, 169), (15, 14, 161, 162), (82, 81, 228, 229), (39, 38, 185, 186), (142, 141, 288, 289), (94, 93, 240, 241), (35, 34, 181, 182), (112, 111, 258, 259), (7, 6, 153, 154), (138, 137, 284, 285), (90, 89, 236, 237), (105, 104, 251, 252), (18, 17, 164, 165), (3, 2, 149, 150), (134, 133, 280, 281), (109, 108, 255, 256), (120, 119, 266, 267), (55, 54, 201, 202), (26, 25, 172, 173), (124, 123, 270, 271), (78, 77, 224, 225), (51, 50, 197, 198), (101, 100, 247, 248), (30, 29, 176, 177), (44, 43, 190, 191), (74, 73, 220, 221), (59, 58, 205, 206), (70, 69, 216, 217), (145, 144, 291, 292), (85, 84, 231, 232), (130, 129, 276, 277), (97, 96, 243, 244), (10, 9, 156, 157), (48, 47, 194, 195), (117, 116, 263, 264), (14, 13, 160, 161), (63, 62, 209, 210), (81, 80, 227, 228), (40, 39, 186, 187), (21, 20, 167, 168), (6, 5, 152, 153), (36, 35, 182, 183), (66, 65, 212, 213), (113, 112, 259, 260), (141, 140, 287, 288), (89, 88, 235, 236), (110, 109, 256, 257), (137, 136, 283, 284), (93, 92, 239, 240), (106, 105, 252, 253), (17, 16, 163, 164), (121, 120, 267, 268), (2, 1, 148, 149), (133, 132, 279, 280), (56, 55, 202, 203), (102, 101, 248, 249), (125, 124, 271, 272)])
me_cutext_006.materials.append(mat_material_006)
me_cutext_006.use_remesh_preserve_volume = False
me_cutext_006.use_remesh_preserve_attributes = False
me_cutext_006.use_mirror_vertex_groups = False
me_cutext_006.update()
me_cutext_007 = bpy.data.meshes.new('CUText.007')
me_cutext_007.from_pydata([(0.049, 0.341, 0.025), (-0.049, 0.341, 0.025), (-0.049, -0.341, 0.025), (0.049, -0.341, 0.025), (0.049, 0.341, -0.025), (-0.049, 0.341, -0.025), (-0.049, -0.341, -0.025), (0.049, -0.341, -0.025)], [], [(2, 0, 1), (2, 3, 0), (6, 5, 4), (6, 4, 7), (0, 3, 7, 4), (3, 2, 6, 7), (1, 0, 4, 5), (2, 1, 5, 6)])
me_cutext_007.materials.append(mat_material_007)
me_cutext_007.use_remesh_preserve_volume = False
me_cutext_007.use_remesh_preserve_attributes = False
me_cutext_007.use_mirror_vertex_groups = False
me_cutext_007.update()

# ---- objects
ob_3_wei = bpy.data.objects.new('3 weiß', me_cutext_002)
ob_2_wei = bpy.data.objects.new('2 weiß', me_cutext_003)
ob_1_wei = bpy.data.objects.new('1 weiß', me_cutext_001)
ob_0_wei = bpy.data.objects.new('0 weiß', me_cutext)
ob_0_schwarz = bpy.data.objects.new('0 schwarz', me_cutext_004)
ob_2_schwarz = bpy.data.objects.new('2 schwarz', me_cutext_005)
ob_3_schwarz = bpy.data.objects.new('3 schwarz', me_cutext_006)
ob_1_schwarzzz = bpy.data.objects.new('1 schwarzzz', me_cutext_007)

# ---- transforms, parenting, visibility, modifiers, constraints
ob_3_wei.location = (1.312, 0.0, 0.0)
ob_3_wei.scale = (0.8, 0.8, 0.8)
ob_3_wei.lineart.crease_threshold = 0.0
ob_2_wei.location = (0.7081, 0.0, 0.0)
ob_2_wei.scale = (0.8, 0.8, 0.8)
ob_2_wei.lineart.crease_threshold = 0.0
ob_1_wei.location = (0.3127, 0.0, 0.0)
ob_1_wei.scale = (0.8, 0.8, 0.8)
ob_1_wei.lineart.crease_threshold = 0.0
ob_0_wei.location = (0.0, 0.0, 0.0)
ob_0_wei.scale = (0.8, 0.8, 0.8)
ob_0_wei.lineart.crease_threshold = 0.0
ob_0_schwarz.location = (0.0, 0.7878, 0.0)
ob_0_schwarz.scale = (0.8, 0.8, 0.8)
ob_0_schwarz.lineart.crease_threshold = 0.0
ob_2_schwarz.location = (0.693, 0.749, 0.0)
ob_2_schwarz.scale = (0.8, 0.8, 0.8)
ob_2_schwarz.lineart.crease_threshold = 0.0
ob_3_schwarz.location = (1.379, 0.8056, 0.0)
ob_3_schwarz.scale = (0.8, 0.8, 0.8)
ob_3_schwarz.lineart.crease_threshold = 0.0
ob_1_schwarzzz.location = (0.3446, 0.7735, 0.0)
ob_1_schwarzzz.scale = (0.8, 0.8, 0.8)
ob_1_schwarzzz.lineart.crease_threshold = 0.0

# ---- collection membership
col_collection_1.objects.link(ob_3_wei)
col_collection_1.objects.link(ob_2_wei)
col_collection_1.objects.link(ob_1_wei)
col_collection_1.objects.link(ob_0_wei)
col_collection_1.objects.link(ob_0_schwarz)
col_collection_1.objects.link(ob_2_schwarz)
col_collection_1.objects.link(ob_3_schwarz)
col_collection_1.objects.link(ob_1_schwarzzz)

# ---- scene / render settings (as saved in the file)
scene.frame_start = 1; scene.frame_end = 250; scene.frame_set(1)
scene.render.engine = 'CYCLES'
scene.render.resolution_percentage = 50
scene.render.dither_intensity = 0.0
scene.cycles.use_denoising = False
scene.cycles.samples = 128
scene.cycles.sampling_pattern = 'TABULATED_SOBOL'
scene.cycles.use_adaptive_sampling = False
scene.cycles.use_light_tree = False
scene.cycles.blur_glossy = 0.0
scene.cycles.sample_clamp_indirect = 0.0
scene.view_settings.view_transform = 'Standard'
bpy.context.view_layer.update()

# ---- added for rendering (the .blend has no active camera and no usable light): camera, sun + grey world if the file has none
cam_auto = bpy.data.cameras.new('AutoCamera')
cam_auto.lens = 50.0
cam_auto.sensor_width = 36.0
cam_auto.clip_end = 1000.0
ob_auto_camera = bpy.data.objects.new('AutoCamera', cam_auto)
scene.collection.objects.link(ob_auto_camera)
ob_auto_camera.location = (2.66613, -1.99988, 1.60261)
ob_auto_camera.rotation_euler = (1.09748, -7.21219e-08, 0.694738)
scene.camera = ob_auto_camera
light_auto_sun = bpy.data.lights.new('AutoSun', 'SUN')
light_auto_sun.energy = 3.0
light_auto_sun.angle = 0.0523599
ob_auto_sun = bpy.data.objects.new('AutoSun', light_auto_sun)
scene.collection.objects.link(ob_auto_sun)
ob_auto_sun.rotation_euler = (0.872665, 0.174533, 0.523599)
if scene.world is None:
    world_auto = bpy.data.worlds.new('AutoWorld')
    world_auto.color = (0.3, 0.3, 0.3)
    scene.world = world_auto
bpy.context.view_layer.update()

